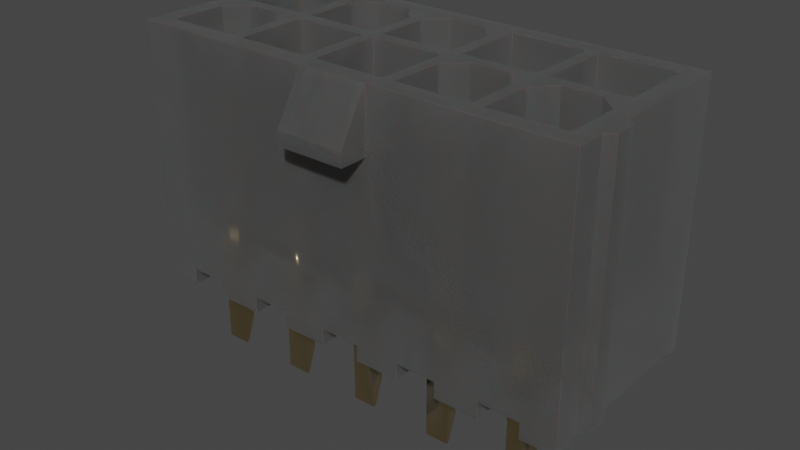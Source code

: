 # Source: MOLEX_39281103.blend  (saved by Blender 3.2.14; exported with 4.5.12 LTS)
import bpy
from mathutils import Matrix  # noqa: F401  (used for matrix-valued properties, if any)

bpy.ops.wm.read_factory_settings(use_empty=True)
scene = bpy.context.scene
scene.name = 'Scene'

# ---- collections
col_collection = bpy.data.collections.new('Collection'); scene.collection.children.link(col_collection)

# ---- materials (node trees are filled in below, after node groups)
mat_half_transparent_white = bpy.data.materials.new('half_transparent_white')
mat_half_transparent_white.preview_render_type = 'CUBE'
mat_metal_goldpins_1 = bpy.data.materials.new('metal_goldpins_1')
mat_metal_goldpins_1.alpha_threshold = 0.0
mat_metal_goldpins_1.preview_render_type = 'CUBE'
mat_metal_goldpins_1.diffuse_color = (0.5, 0.4018, 0.08046, 1.0)
mat_metal_goldpins_1.specular_color = (0.01, 0.05, 0.01)
mat_metal_goldpins_1.roughness = 0.5

# ---- node groups
ng_auto_smooth = bpy.data.node_groups.new('Auto Smooth', 'GeometryNodeTree')
_s = ng_auto_smooth.interface.new_socket(name='Geometry', in_out='OUTPUT', socket_type='NodeSocketGeometry')
_s = ng_auto_smooth.interface.new_socket(name='Geometry', in_out='INPUT', socket_type='NodeSocketGeometry')
_s = ng_auto_smooth.interface.new_socket(name='Angle', in_out='INPUT', socket_type='NodeSocketFloat')
_s.subtype = 'ANGLE'
_s.min_value = 0.0
_s.max_value = 3.142
ng_auto_smooth.is_modifier = True
_N = ng_auto_smooth.nodes; _L = ng_auto_smooth.links
n0 = _N.new('NodeGroupOutput'); n0.name = 'Group Output'; n0.location = (480, -100)
n1 = _N.new('NodeGroupInput'); n1.name = 'Group Input'; n1.location = (-420, -300)
n2 = _N.new('NodeGroupInput'); n2.name = 'Group Input.001'; n2.location = (-60, -100)
n3 = _N.new('GeometryNodeSetShadeSmooth'); n3.name = 'Set Shade Smooth'; n3.location = (120, -100)
n3.domain = 'EDGE'
n4 = _N.new('GeometryNodeSetShadeSmooth'); n4.name = 'Set Shade Smooth.001'; n4.location = (300, -100)
n5 = _N.new('GeometryNodeInputMeshEdgeAngle'); n5.name = 'Edge Angle'; n5.location = (-420, -220)
n6 = _N.new('GeometryNodeInputEdgeSmooth'); n6.name = 'Is Edge Smooth'; n6.location = (-60, -160)
n7 = _N.new('GeometryNodeInputShadeSmooth'); n7.name = 'Is Face Smooth'; n7.location = (-240, -340)
n8 = _N.new('FunctionNodeBooleanMath'); n8.name = 'Boolean Math'; n8.location = (-60, -220)
n9 = _N.new('FunctionNodeCompare'); n9.name = 'Compare'; n9.location = (-240, -180)
n9.operation = 'LESS_EQUAL'
_L.new(n5.outputs[0], n9.inputs[0])
_L.new(n4.outputs[0], n0.inputs[0])
_L.new(n1.outputs[1], n9.inputs[1])
_L.new(n9.outputs[0], n8.inputs[0])
_L.new(n7.outputs[0], n8.inputs[1])
_L.new(n2.outputs[0], n3.inputs[0])
_L.new(n6.outputs[0], n3.inputs[1])
_L.new(n3.outputs[0], n4.inputs[0])
_L.new(n8.outputs[0], n3.inputs[2])
n0.is_active_output = True

# ---- material node trees
mat_half_transparent_white.use_nodes = True; mat_half_transparent_white.node_tree.nodes.clear()
_N = mat_half_transparent_white.node_tree.nodes; _L = mat_half_transparent_white.node_tree.links
n0 = _N.new('ShaderNodeTexCoord'); n0.name = 'Texture Coordinate'; n0.location = (-1076, 171)
n1 = _N.new('ShaderNodeMapping'); n1.name = 'Mapping'; n1.location = (-836, 256)
n1.inputs[3].default_value = (3.0, 1.0, 1.0)
n2 = _N.new('ShaderNodeTexNoise'); n2.name = 'Noise Texture'; n2.location = (-487, 167)
n2.inputs[2].default_value = 88.0
n2.inputs[3].default_value = 10.8
n2.inputs[4].default_value = 0.9167
n2.inputs[8].default_value = 1.6
n3 = _N.new('ShaderNodeBump'); n3.name = 'Bump'; n3.location = (-202, -108)
n3.inputs[0].default_value = 0.05
n3.inputs[1].default_value = 1.0
n3.inputs[2].default_value = 1.0
n4 = _N.new('ShaderNodeValToRGB'); n4.name = 'ColorRamp'; n4.location = (-232, 307)
while len(n4.color_ramp.elements) > 1: n4.color_ramp.elements.remove(n4.color_ramp.elements[-1])
n4.color_ramp.elements[0].position = 0.0; n4.color_ramp.elements[0].color = (0.2596, 0.2596, 0.2596, 1.0)
_e = n4.color_ramp.elements.new(1.0); _e.color = (0.6303, 0.6303, 0.6303, 1.0)
n5 = _N.new('ShaderNodeOutputMaterial'); n5.name = 'Material Output'; n5.location = (892, 490)
n6 = _N.new('ShaderNodeBsdfPrincipled'); n6.name = 'Principled BSDF'; n6.location = (140, 263)
n6.distribution = 'GGX'
n6.subsurface_method = 'BURLEY'
n6.inputs[1].default_value = 0.02
n6.inputs[2].default_value = 0.9045
n6.inputs[3].default_value = 1.4
n6.inputs[8].default_value = 1.0
n6.inputs[10].default_value = 0.3682
n6.inputs[13].default_value = 0.6591
n6.inputs[18].default_value = 0.7409
n6.inputs[20].default_value = 0.6709
n6.inputs[24].default_value = 0.1191
n6.inputs[27].default_value = (0.0, 0.0, 0.0, 1.0)
n6.inputs[28].default_value = 1.0
n7 = _N.new('ShaderNodeBsdfTransparent'); n7.name = 'Transparent BSDF'; n7.location = (182, 424)
n8 = _N.new('ShaderNodeMixShader'); n8.name = 'Mix Shader'; n8.location = (521, 442)
n9 = _N.new('ShaderNodeMix'); n9.name = 'Mix'; n9.location = (-30, 143)
n9.data_type = 'RGBA'
n9.inputs[0].default_value = 0.3682
n9.inputs[7].default_value = (0.2525, 0.2525, 0.2525, 1.0)
_L.new(n2.outputs[0], n4.inputs[0])
_L.new(n0.outputs[2], n1.inputs[0])
_L.new(n1.outputs[0], n2.inputs[0])
_L.new(n2.outputs[0], n3.inputs[3])
_L.new(n3.outputs[0], n6.inputs[5])
_L.new(n4.outputs[0], n7.inputs[0])
_L.new(n7.outputs[0], n8.inputs[1])
_L.new(n8.outputs[0], n5.inputs[0])
_L.new(n6.outputs[0], n8.inputs[2])
_L.new(n4.outputs[0], n9.inputs[6])
_L.new(n9.outputs[2], n6.inputs[0])
n5.is_active_output = True
mat_metal_goldpins_1.use_nodes = True; mat_metal_goldpins_1.node_tree.nodes.clear()
_N = mat_metal_goldpins_1.node_tree.nodes; _L = mat_metal_goldpins_1.node_tree.links
n0 = _N.new('ShaderNodeOutputMaterial'); n0.name = 'Material Output'; n0.location = (398, 300)
n1 = _N.new('ShaderNodeBsdfPrincipled'); n1.name = 'Principled BSDF'; n1.location = (108, 300)
n1.distribution = 'GGX'
n1.subsurface_method = 'BURLEY'
n1.inputs[1].default_value = 1.0
n1.inputs[2].default_value = 0.1841
n1.inputs[3].default_value = 1.45
n1.inputs[8].default_value = 1.0
n1.inputs[10].default_value = 0.02727
n1.inputs[13].default_value = 0.475
n1.inputs[20].default_value = 0.2891
n1.inputs[24].default_value = 0.03545
n1.inputs[27].default_value = (0.0, 0.0, 0.0, 1.0)
n1.inputs[28].default_value = 1.0
n2 = _N.new('ShaderNodeMapping'); n2.name = 'Mapping'; n2.location = (-783, 233)
n2.vector_type = 'VECTOR'
n2.inputs[3].default_value = (29.8, 40.0, 1.0)
n3 = _N.new('ShaderNodeTexCoord'); n3.name = 'Texture Coordinate'; n3.location = (-1071, 295)
n4 = _N.new('ShaderNodeTexNoise'); n4.name = 'Noise Texture'; n4.location = (-553, 188)
n4.inputs[3].default_value = 13.2
n4.inputs[4].default_value = 0.8833
n4.inputs[8].default_value = 4.0
n5 = _N.new('ShaderNodeValToRGB'); n5.name = 'ColorRamp'; n5.location = (-286, 264)
while len(n5.color_ramp.elements) > 1: n5.color_ramp.elements.remove(n5.color_ramp.elements[-1])
n5.color_ramp.elements[0].position = 0.3295; n5.color_ramp.elements[0].color = (0.9756, 0.7616, 0.4151, 1.0)
_e = n5.color_ramp.elements.new(0.8); _e.color = (0.2997, 0.2211, 0.05513, 1.0)
n6 = _N.new('ShaderNodeMix'); n6.name = 'Mix'; n6.location = (-62, 180)
n6.data_type = 'RGBA'
n6.inputs[0].default_value = 0.02727
n6.inputs[7].default_value = (0.5518, 0.2626, 0.03915, 1.0)
_L.new(n1.outputs[0], n0.inputs[0])
_L.new(n2.outputs[0], n4.inputs[0])
_L.new(n3.outputs[0], n2.inputs[0])
_L.new(n4.outputs[0], n5.inputs[0])
_L.new(n5.outputs[0], n6.inputs[6])
_L.new(n6.outputs[2], n1.inputs[0])
n0.is_active_output = True

# ---- world
world_world = bpy.data.worlds.new('World'); scene.world = world_world
world_world.use_nodes = True; world_world.node_tree.nodes.clear()
_N = world_world.node_tree.nodes; _L = world_world.node_tree.links
n0 = _N.new('ShaderNodeOutputWorld'); n0.name = 'World Output'; n0.location = (300, 300)
n1 = _N.new('ShaderNodeBackground'); n1.name = 'Background'; n1.location = (10, 300)
n1.inputs[0].default_value = (0.05088, 0.05088, 0.05088, 1.0)
_L.new(n1.outputs[0], n0.inputs[0])
n0.is_active_output = True
world_world.color = (0.05088, 0.05088, 0.05088)
world_world.use_sun_shadow = False
world_world.sun_shadow_jitter_overblur = 0.0

# ---- meshes
me_shape_9_indexedfaceset_002 = bpy.data.meshes.new('SHAPE_9_IndexedFaceSet.002')
me_shape_9_indexedfaceset_002.from_pydata([(-2.795, 0.07874, -2.48), (-7.677, 5.039, -1.61), (-7.677, 5.039, 0.9055), (-7.677, -4.302e-08, 0.9055), (-7.677, -4.302e-08, 0.5118), (-7.677, 0.07874, -2.319), (-7.677, -4.302e-08, -2.48), (-7.677, -4.302e-08, -2.874), (-7.677, 0.07874, -1.61), (-7.835, 5.039, -1.768), (0.5118, 0.07874, -0.7874), (0.6693, 0.07874, -0.7874), (1.063, 0.07874, -2.48), (1.174, 0.07874, -0.07199), (1.199, 0.07874, -0.03937), (1.215, 0.07874, -0.001389), (1.215, 0.07874, 0.08013), (1.199, 0.07874, 0.1181), (1.174, 0.07874, 0.1507), (1.142, 0.07874, 0.1758), (1.104, 0.07874, 0.1915), (1.063, 0.07874, 0.1969), (0.5118, 0.07874, 0.5118), (-1.142, 0.07874, 0.5118), (-0.5118, 0.07874, -2.48), (-0.5118, 0.07874, -1.181), (-1.142, 0.07874, -1.181), (-3.819, 0.07874, -0.7874), (-4.449, 0.07874, 0.5118), (-4.449, 0.07874, -1.181), (-6.102, 0.07874, -0.7874), (-7.835, 0.07874, -1.768), (-7.835, 0.07874, -2.161), (-7.677, 0.07874, -2.48), (-7.126, 0.07874, -0.7874), (-5.472, 0.07874, -0.7874), (-4.449, 0.315, -0.7874), (-4.449, 0.07874, -0.7874), (-2.795, 0.07874, -0.7874), (0.6693, -4.302e-08, -0.7874), (-7.126, 0.07874, 0.5118), (-7.126, 0.315, -0.7874), (1.063, 0.07874, 0.5118), (0.5118, 0.315, 0.5118), (0.3937, 0.315, 0.5118), (0.3937, -4.302e-08, 0.5118), (1.063, -4.302e-08, 0.5118), (-0.3937, -4.302e-08, 0.5118), (-0.5118, 0.315, 0.5118), (-2.165, 0.07874, 0.5118), (-4.449, 0.315, 0.5118), (-4.567, 0.315, 0.5118), (-3.819, 0.315, 0.5118), (-5.472, 0.07874, 0.5118), (-5.354, -4.302e-08, 0.5118), (-7.677, 0.07874, 0.5118), (-0.5118, 0.315, -1.181), (-0.3937, 0.315, -2.48), (-0.3937, 0.315, -2.874), (0.2244, 0.315, -2.264), (-0.2244, 0.315, -2.028), (-0.3937, 0.315, 0.9055), (-0.3937, 0.315, 0.5118), (0.5118, 0.315, -0.7874), (0.3937, 0.315, 0.9055), (-0.2244, 0.315, -0.09843), (-0.2244, 0.315, 0.1378), (0.2244, 0.315, 0.1378), (-7.008, -4.302e-08, -2.874), (1.063, -4.302e-08, -2.874), (0.3937, 0.315, -2.874), (-1.26, -4.302e-08, -2.874), (-1.26, 0.315, -2.874), (-2.047, -4.302e-08, -2.874), (-2.913, -4.302e-08, -2.874), (-3.701, -4.302e-08, -2.874), (-5.354, 0.315, -2.874), (-6.22, 0.315, -2.874), (-6.39, 0.315, -2.264), (-7.126, 0.315, 0.5118), (-6.102, 0.315, 0.5118), (-6.22, 0.315, 0.5118), (-6.22, 0.315, 0.9055), (-7.008, 0.315, -2.874), (0.3937, -4.302e-08, -2.874), (-0.3937, -4.302e-08, 0.9055), (-2.913, -4.302e-08, 0.5118), (-2.047, -4.302e-08, 0.5118), (-2.913, -4.302e-08, 0.9055), (-2.913, -4.302e-08, -2.48), (-4.567, -4.302e-08, 0.5118), (-3.701, -4.302e-08, 0.5118), (-5.354, -4.302e-08, 0.9055), (-7.008, -4.302e-08, 0.5118), (-7.008, -4.302e-08, -2.48), (-6.22, -4.302e-08, -2.874), (-6.22, -4.302e-08, -2.48), (0.6693, 0.07874, -1.181), (-5.472, 0.07874, -1.181), (-6.102, 0.07874, -1.181), (-7.126, 0.07874, -1.181), (0.6693, -4.302e-08, -1.181), (0.5118, 0.315, -1.181), (-2.165, 0.07874, -1.181), (-2.795, 0.07874, -1.181), (-5.472, 0.315, -1.181), (-6.102, 0.07874, -2.48), (-6.102, 0.315, -1.181), (0.3937, -4.302e-08, -2.48), (1.063, -4.302e-08, -2.48), (-1.26, -4.302e-08, -2.48), (-2.913, 0.315, -2.48), (-2.165, 0.07874, -2.48), (-2.165, 0.315, -2.48), (-2.047, -4.302e-08, -2.48), (-4.449, 0.315, -2.48), (-4.449, 0.07874, -2.48), (-3.819, 0.07874, -2.48), (-7.126, 0.07874, -2.48), (-7.008, 0.315, -2.48), (-6.102, 0.315, -2.48), (-5.472, 0.07874, -2.48), (-5.472, 0.315, -2.48), (0.3937, 0.315, -2.48), (0.5118, 0.07874, -2.48), (0.5118, 0.07874, -1.181), (0.5118, 0.315, -2.48), (1.063, 5.039, 0.1969), (1.063, -4.302e-08, 0.9055), (1.142, 5.039, -0.09701), (1.174, 5.039, -0.07199), (1.199, 5.039, -0.03937), (1.22, 5.039, 0.03937), (1.215, 5.039, 0.08013), (1.199, 5.039, 0.1181), (1.174, 5.039, 0.1507), (1.142, 5.039, 0.1758), (1.104, 5.039, 0.1915), (1.063, 0.07874, -0.1181), (1.104, 0.07874, -0.1127), (1.142, 0.07874, -0.09701), (1.22, 0.07874, 0.03937), (-7.677, 5.039, -2.874), (-3.976, 5.039, -2.874), (-7.677, 5.039, -2.319), (-7.835, 5.039, -2.161), (1.063, 5.039, -0.1181), (1.104, 5.039, -0.1127), (1.215, 5.039, -0.001389), (1.063, 5.039, -2.874), (0.3543, 5.039, -1.102), (-0.3543, 5.039, -1.102), (-0.7087, 5.039, -2.52), (-2.598, 5.039, -2.52), (-2.598, 5.039, -1.102), (-4.016, 5.039, -0.8661), (-2.598, 5.039, 0.1969), (-4.016, 5.039, 0.1969), (-0.9449, 5.039, 0.1969), (-4.252, 5.039, 0.5512), (-4.252, 5.039, -0.8661), (-4.252, 5.039, -1.457), (-5.315, 5.039, -1.102), (-6.26, 5.039, -1.102), (-6.969, 5.039, -1.102), (-7.323, 5.039, -2.52), (-2.638, 5.039, -2.874), (-3.976, 3.839, -2.874), (-2.638, 3.839, -3.425), (-2.638, 3.839, -2.874), (-3.976, 4.114, -3.425), (-2.638, 4.114, -3.425), (-3.976, 3.839, -3.425), (-6.22, -4.302e-08, 0.9055), (-4.567, -4.302e-08, 0.9055), (-3.701, -4.302e-08, 0.9055), (-2.047, -4.302e-08, 0.9055), (-1.26, 0.315, 0.9055), (0.3937, -4.302e-08, 0.9055), (1.063, 5.039, 0.9055), (-7.008, 0.315, 0.9055), (-7.008, -4.302e-08, 0.9055), (-7.008, 0.315, 0.5118), (-1.26, -4.302e-08, 0.9055), (-1.26, -4.302e-08, 0.5118), (-1.26, 0.315, -2.48), (-2.047, 0.315, -2.48), (-2.047, 0.315, -2.874), (-1.878, 0.315, -2.264), (-1.142, 0.315, 0.5118), (-1.26, 0.315, 0.5118), (-1.429, 0.315, -0.09843), (-1.878, 0.315, 0.1378), (-2.165, 0.315, -1.181), (-1.142, 0.07874, -2.48), (-1.142, 0.315, -2.48), (-1.142, 0.315, -1.181), (-1.142, 0.07874, -0.7874), (-1.142, 0.315, -0.7874), (-2.165, 0.07874, -0.7874), (-2.165, 0.315, 0.5118), (-2.165, 0.315, -0.7874), (-2.047, 0.315, 0.9055), (-2.047, 0.315, 0.5118), (-1.429, 1.457, -2.264), (-1.429, 3.622, -1.657), (-1.429, 3.622, -2.106), (-1.429, -0.878, -0.09843), (-1.429, -1.378, 0.07874), (-1.429, -1.378, 0.1378), (-2.008, 1.457, 0.5512), (-2.362, 1.457, -2.52), (-1.429, 1.457, -1.657), (-3.531, 1.457, -2.264), (-4.016, 1.457, 0.1969), (-4.016, 1.457, -0.8661), (-3.531, 1.457, 0.1378), (-3.531, 1.457, -0.4685), (-0.9449, 5.039, -0.8661), (-0.9449, 1.457, 0.1969), (-1.299, 1.457, 0.5512), (-2.008, 5.039, 0.5512), (-1.299, 5.039, 0.5512), (-2.362, 5.039, 0.1969), (-2.362, 1.457, 0.1969), (-2.362, 5.039, -0.8661), (-0.9449, 1.457, -0.8661), (-2.362, 1.457, -0.8661), (-0.9449, 5.039, -1.102), (-0.9449, 1.457, -1.102), (-2.362, 1.457, -1.102), (-2.362, 5.039, -1.102), (-0.9449, 5.039, -2.52), (-2.362, 5.039, -2.52), (-0.9449, 1.457, -2.52), (-4.016, 5.039, -1.102), (-4.016, 5.039, -2.52), (-2.598, 1.457, -2.52), (-4.016, 1.457, -2.52), (-4.016, 1.457, -1.102), (-2.598, 1.457, -1.102), (-2.598, 5.039, -0.8661), (-2.598, 1.457, 0.1969), (-2.598, 1.457, -0.8661), (-2.953, 5.039, 0.5512), (-3.661, 5.039, 0.5512), (-3.661, 1.457, 0.5512), (-2.953, 1.457, 0.5512), (-1.429, 1.693, -2.106), (-1.878, 1.693, -2.106), (-1.878, 3.622, -1.657), (-1.878, 1.457, -1.657), (-1.878, 3.622, -2.106), (-1.878, 1.457, -2.264), (-1.878, 1.693, -0.01968), (-1.878, 3.622, -0.01968), (-1.878, 1.457, -0.4685), (-1.878, -0.878, -2.028), (-1.878, -0.878, -0.09843), (-1.878, -1.378, 0.1378), (-1.429, 1.457, -0.4685), (-1.429, 3.622, -0.4685), (-1.878, 3.622, -0.4685), (-1.429, 3.622, -0.01968), (-1.429, 1.693, -0.01968), (-1.429, 1.457, 0.1378), (-1.878, 1.457, 0.1378), (-1.878, 0.315, -2.028), (-1.429, -0.878, -2.028), (-1.429, 0.315, -2.028), (-1.878, -1.378, -2.205), (-1.429, -1.378, -2.205), (-1.878, -1.378, -2.264), (-1.429, 0.315, -2.264), (-1.429, -1.378, -2.264), (-1.429, 0.315, 0.1378), (-1.878, -1.378, 0.07874), (-1.878, 0.315, -0.09843), (-3.083, 1.457, -1.657), (-3.083, 1.457, -2.264), (-3.083, 3.622, -2.106), (-3.083, 1.693, -2.106), (-3.083, 1.457, 0.1378), (-3.083, 1.457, -0.4685), (-3.083, 1.693, -0.01968), (-3.083, 3.622, -0.01968), (-3.083, 3.622, -0.4685), (-3.083, 0.315, -2.028), (-3.083, -1.378, -2.264), (-3.083, -1.378, -2.205), (-3.083, -0.878, -2.028), (-3.083, 0.315, -0.09843), (-3.083, 3.622, -1.657), (-3.531, 1.457, -1.657), (-3.531, 3.622, -2.106), (-3.531, 3.622, -0.01968), (-3.531, -1.378, -2.205), (-3.531, 0.315, -0.09843), (-3.531, -0.878, -0.09843), (-3.531, -1.378, 0.07874), (-3.531, -1.378, 0.1378), (-3.531, 0.315, 0.1378), (-3.531, 1.693, -2.106), (-3.531, 3.622, -1.657), (-3.531, 3.622, -0.4685), (-3.531, 1.693, -0.01968), (-2.913, 0.315, -2.874), (-2.795, 0.315, -2.48), (-2.795, 0.315, -1.181), (-3.819, 0.315, -1.181), (-3.701, 0.315, -2.48), (-3.531, 0.315, -2.264), (-3.701, 0.315, 0.9055), (-3.701, 0.315, 0.5118), (-3.819, 0.315, -0.7874), (-2.795, 0.315, 0.5118), (-2.913, 0.315, 0.5118), (-2.913, 0.315, 0.9055), (-3.083, 0.315, 0.1378), (-3.701, -4.302e-08, -2.48), (-3.701, 0.315, -2.874), (-3.819, 0.07874, -1.181), (-3.819, 0.315, -2.48), (-2.795, 0.07874, 0.5118), (-2.795, 0.315, -0.7874), (-3.819, 0.07874, 0.5118), (-3.531, 0.315, -2.028), (-3.531, -0.878, -2.028), (-3.083, 0.315, -2.264), (-3.531, -1.378, -2.264), (-3.083, -1.378, 0.1378), (-3.083, -1.378, 0.07874), (-3.083, -0.878, -0.09843), (-5.354, 0.315, -2.48), (-5.354, 0.315, 0.9055), (-5.472, 0.315, 0.5118), (-5.472, 0.315, -0.7874), (-4.567, 0.315, 0.9055), (-5.185, 0.315, -0.09843), (-5.185, 0.315, 0.1378), (-4.736, 0.315, 0.1378), (-5.354, -4.302e-08, -2.874), (-5.354, -4.302e-08, -2.48), (-4.449, 0.315, -1.181), (-4.567, -4.302e-08, -2.874), (-4.567, -4.302e-08, -2.48), (-4.567, 0.315, -2.874), (-4.567, 0.315, -2.48), (-5.354, 0.315, 0.5118), (-4.736, 1.457, -2.264), (-4.736, 1.457, 0.1378), (-4.736, 3.622, -0.01968), (-4.736, 3.622, -0.4685), (-4.736, 0.315, -2.028), (-4.736, 0.315, -0.09843), (-4.736, -1.378, 0.07874), (-4.736, -1.378, 0.1378), (-5.669, 1.457, -0.8661), (-4.252, 1.457, 0.5512), (-5.185, 1.457, -0.4685), (-4.736, 1.457, -0.4685), (-4.252, 1.457, -2.52), (-5.315, 1.457, -1.102), (-4.606, 1.457, -1.102), (-4.252, 1.457, -1.457), (-4.736, 1.457, -1.657), (-5.185, 1.457, -1.657), (-7.323, 1.457, -1.457), (-7.323, 1.457, 0.5512), (-5.906, 1.457, -0.8661), (-5.669, 5.039, -0.8661), (-5.669, 5.039, 0.5512), (-5.669, 1.457, 0.5512), (-4.252, 1.457, -0.8661), (-4.606, 5.039, -1.102), (-5.669, 5.039, -1.457), (-5.669, 1.457, -1.457), (-5.669, 5.039, -2.52), (-4.252, 5.039, -2.52), (-5.669, 1.457, -2.52), (-5.906, 1.457, -2.52), (-5.906, 5.039, -1.457), (-5.906, 5.039, -2.52), (-6.26, 1.457, -1.102), (-5.906, 1.457, -1.457), (-7.323, 5.039, -1.457), (-6.969, 1.457, -1.102), (-7.323, 1.457, -2.52), (-7.323, 5.039, -0.8661), (-5.906, 5.039, 0.5512), (-5.906, 5.039, -0.8661), (-5.906, 1.457, 0.5512), (-7.323, 5.039, 0.5512), (-7.323, 1.457, -0.8661), (-4.736, 1.693, -2.106), (-4.736, 3.622, -2.106), (-5.185, 3.622, -2.106), (-4.736, 3.622, -1.657), (-5.185, 3.622, -1.657), (-5.185, 1.693, -2.106), (-5.185, 1.457, -2.264), (-5.185, 1.457, 0.1378), (-5.185, -1.378, -2.264), (-5.185, -1.378, -2.205), (-5.185, -0.878, -2.028), (-5.185, 0.315, -2.028), (-5.185, 3.622, -0.4685), (-5.185, 3.622, -0.01968), (-4.736, 1.693, -0.01968), (-5.185, 1.693, -0.01968), (-4.736, -0.878, -2.028), (-4.736, -1.378, -2.205), (-4.736, -1.378, -2.264), (-4.736, 0.315, -2.264), (-5.185, 0.315, -2.264), (-5.185, -1.378, 0.1378), (-5.185, -1.378, 0.07874), (-4.736, -0.878, -0.09843), (-5.185, -0.878, -0.09843), (-6.39, 3.622, -1.657), (-6.39, 1.457, 0.1378), (-6.39, 0.315, -2.028), (-6.39, -1.378, -2.264), (-6.39, 0.315, -0.09843), (-6.39, 0.315, 0.1378), (-6.39, 1.457, -1.657), (-6.839, 1.457, -1.657), (-6.839, 3.622, -1.657), (-6.839, 1.457, 0.1378), (-6.839, 1.457, -0.4685), (-6.839, 0.315, -2.264), (-6.839, -1.378, -2.205), (-6.839, -0.878, -2.028), (-6.839, 0.315, -2.028), (-6.839, 0.315, -0.09843), (-6.839, -0.878, -0.09843), (-6.839, -1.378, 0.1378), (-6.839, 0.315, 0.1378), (-6.839, 1.693, -2.106), (-6.839, 1.457, -2.264), (-6.39, 1.457, -2.264), (-6.39, 1.693, -2.106), (-6.39, 3.622, -2.106), (-6.839, 3.622, -2.106), (-6.839, 3.622, -0.4685), (-6.39, 1.457, -0.4685), (-6.39, 3.622, -0.4685), (-6.839, 3.622, -0.01968), (-6.39, 3.622, -0.01968), (-6.839, 1.693, -0.01968), (-6.39, 1.693, -0.01968), (-6.39, -0.878, -2.028), (-6.39, -1.378, -2.205), (-6.839, -1.378, -2.264), (-6.39, -1.378, 0.1378), (-6.39, -1.378, 0.07874), (-6.839, -1.378, 0.07874), (-6.39, -0.878, -0.09843), (-6.22, -4.302e-08, 0.5118), (-0.7087, 5.039, 0.5512), (0.7087, 5.039, 0.5512), (-0.7087, 1.457, 0.5512), (-0.7087, 1.457, -0.8661), (0.7087, 5.039, -0.8661), (-0.7087, 5.039, -0.8661), (0.7087, 1.457, -0.8661), (0.7087, 1.457, 0.5512), (-0.2244, 1.457, 0.1378), (0.2244, 1.457, -0.4685), (-0.7087, 1.457, -1.457), (0.2244, 1.457, -2.264), (0.7087, 1.457, -2.52), (0.7087, 5.039, -1.457), (0.7087, 1.457, -1.457), (0.3543, 1.457, -1.102), (-0.7087, 5.039, -1.457), (-0.3543, 1.457, -1.102), (0.7087, 5.039, -2.52), (-0.7087, 1.457, -2.52), (0.2244, 0.315, -0.09843), (0.2244, -1.378, 0.1378), (0.2244, 0.315, -2.028), (0.2244, -1.378, -2.264), (0.2244, 1.457, -1.657), (0.2244, 3.622, -1.657), (-0.2244, 3.622, -1.657), (-0.2244, 1.457, -1.657), (-0.2244, 3.622, -2.106), (-0.2244, 3.622, -0.4685), (-0.2244, -0.878, -0.09843), (-0.2244, 1.457, -2.264), (0.2244, 1.693, -2.106), (-0.2244, 1.693, -2.106), (0.2244, 3.622, -2.106), (-0.2244, 1.457, -0.4685), (0.2244, 3.622, -0.4685), (-0.2244, 3.622, -0.01968), (0.2244, 3.622, -0.01968), (-0.2244, 1.693, -0.01968), (0.2244, 1.693, -0.01968), (0.2244, 1.457, 0.1378), (0.2244, -0.878, -0.09843), (0.2244, -1.378, 0.07874), (-0.2244, -1.378, 0.07874), (-0.2244, -1.378, 0.1378), (0.2244, -0.878, -2.028), (-0.2244, -0.878, -2.028), (-0.2244, -1.378, -2.205), (0.2244, -1.378, -2.205), (-0.2244, -1.378, -2.264), (-0.2244, 0.315, -2.264), (-0.5118, 0.315, -2.48), (-0.3937, -4.302e-08, -2.874), (-0.3937, -4.302e-08, -2.48), (-7.126, 0.315, -1.181), (-7.126, 0.315, -2.48), (-6.22, 0.315, -2.48), (-7.283, -4.302e-08, -1.181), (-7.283, -4.302e-08, -0.7874), (-7.283, 0.07874, -1.181), (-7.283, 0.07874, -0.7874), (-6.102, 0.07874, 0.5118), (-6.102, 0.315, -0.7874), (-0.5118, 0.07874, -0.7874), (-0.5118, 0.07874, 0.5118), (-0.5118, 0.315, -0.7874)], [], [(103, 112, 0), (103, 0, 104), (55, 3, 4), (2, 3, 55), (1, 55, 8), (1, 2, 55), (7, 33, 6), (144, 5, 33), (142, 144, 33), (142, 33, 7), (31, 1, 8), (31, 9, 1), (32, 145, 9), (32, 9, 31), (97, 124, 125), (97, 12, 124), (138, 11, 10), (22, 138, 10), (13, 140, 139), (141, 14, 13), (141, 15, 14), (21, 138, 22), (20, 138, 21), (19, 139, 138), (19, 13, 139), (19, 138, 20), (17, 16, 141), (18, 141, 13), (18, 17, 141), (18, 13, 19), (42, 21, 22), (12, 11, 138), (12, 97, 11), (524, 523, 197), (524, 197, 23), (25, 24, 194), (25, 194, 26), (49, 199, 38), (49, 38, 323), (325, 27, 37), (325, 37, 28), (321, 117, 116), (321, 116, 29), (53, 35, 30), (53, 30, 521), (118, 33, 5), (8, 32, 31), (8, 5, 32), (8, 118, 5), (100, 118, 8), (100, 8, 519), (520, 519, 8), (55, 520, 8), (40, 34, 520), (40, 520, 55), (98, 121, 106), (98, 106, 99), (22, 10, 63), (22, 63, 43), (34, 518, 520), (30, 34, 41), (30, 41, 522), (30, 518, 34), (37, 35, 336), (37, 336, 36), (38, 27, 314), (38, 314, 324), (197, 199, 201), (197, 201, 198), (10, 523, 525), (10, 525, 63), (39, 10, 11), (39, 523, 10), (39, 518, 30), (39, 30, 35), (39, 35, 37), (39, 37, 27), (39, 27, 38), (39, 38, 199), (39, 199, 197), (39, 197, 523), (34, 40, 79), (34, 79, 41), (22, 43, 44), (22, 46, 42), (45, 22, 44), (45, 46, 22), (524, 47, 62), (524, 62, 48), (23, 189, 190), (184, 23, 190), (184, 47, 524), (184, 524, 23), (49, 87, 203), (49, 203, 200), (323, 315, 316), (86, 323, 316), (86, 87, 49), (86, 49, 323), (325, 91, 313), (325, 313, 52), (28, 50, 51), (90, 28, 51), (90, 91, 325), (90, 325, 28), (53, 54, 348), (53, 348, 335), (521, 80, 81), (458, 521, 81), (458, 54, 53), (458, 53, 521), (40, 93, 182), (40, 182, 79), (4, 40, 55), (4, 93, 40), (510, 57, 511), (60, 510, 511), (123, 58, 57), (123, 70, 58), (59, 57, 510), (59, 123, 57), (126, 123, 59), (481, 126, 59), (56, 60, 511), (102, 481, 60), (102, 60, 56), (102, 126, 481), (63, 525, 65), (48, 66, 65), (48, 65, 525), (62, 66, 48), (479, 63, 65), (44, 67, 66), (44, 66, 62), (43, 479, 67), (43, 63, 479), (43, 67, 44), (64, 62, 61), (64, 44, 62), (83, 7, 68), (76, 95, 341), (76, 77, 95), (320, 344, 75), (320, 346, 344), (142, 83, 77), (142, 7, 83), (187, 74, 73), (187, 306, 74), (167, 76, 346), (167, 77, 76), (167, 346, 320), (167, 142, 77), (58, 71, 512), (58, 72, 71), (69, 70, 84), (143, 142, 167), (169, 187, 72), (169, 320, 306), (169, 167, 320), (169, 306, 187), (169, 72, 58), (149, 166, 169), (149, 58, 70), (149, 169, 58), (149, 70, 69), (430, 119, 515), (433, 430, 515), (516, 83, 119), (516, 77, 83), (78, 119, 430), (78, 516, 119), (120, 516, 78), (421, 120, 78), (514, 433, 515), (107, 421, 433), (107, 433, 514), (107, 120, 421), (79, 437, 434), (79, 434, 41), (182, 437, 79), (423, 522, 41), (423, 41, 434), (81, 424, 437), (81, 437, 182), (80, 423, 424), (80, 522, 423), (80, 424, 81), (82, 182, 180), (82, 81, 182), (68, 94, 119), (68, 119, 83), (101, 517, 518), (101, 518, 39), (46, 45, 178), (46, 178, 128), (69, 108, 109), (69, 84, 108), (47, 183, 85), (47, 184, 183), (512, 110, 513), (512, 71, 110), (87, 88, 176), (87, 86, 88), (73, 89, 114), (73, 74, 89), (91, 174, 175), (91, 90, 174), (75, 345, 319), (75, 344, 345), (54, 173, 92), (54, 458, 173), (93, 3, 181), (93, 4, 3), (68, 6, 94), (68, 7, 6), (341, 96, 342), (341, 95, 96), (101, 39, 11), (101, 11, 97), (125, 101, 97), (25, 125, 102), (25, 102, 56), (25, 101, 125), (103, 26, 196), (103, 196, 193), (309, 104, 308), (321, 104, 309), (98, 29, 343), (98, 343, 105), (100, 99, 107), (100, 107, 514), (517, 100, 519), (517, 99, 100), (517, 101, 25), (517, 25, 26), (517, 26, 103), (517, 103, 104), (517, 104, 321), (517, 321, 29), (517, 29, 98), (517, 98, 99), (99, 106, 120), (99, 120, 107), (124, 108, 123), (124, 123, 126), (109, 124, 12), (109, 108, 124), (194, 110, 185), (194, 185, 195), (24, 511, 57), (513, 24, 57), (513, 110, 194), (513, 194, 24), (0, 89, 111), (0, 111, 307), (112, 113, 186), (114, 112, 186), (114, 89, 0), (114, 0, 112), (116, 345, 347), (116, 347, 115), (117, 322, 310), (319, 117, 310), (319, 345, 116), (319, 116, 117), (118, 515, 119), (118, 6, 33), (94, 118, 119), (94, 6, 118), (106, 96, 516), (106, 516, 120), (121, 122, 333), (342, 121, 333), (342, 96, 106), (342, 106, 121), (108, 84, 70), (108, 70, 123), (125, 124, 126), (125, 126, 102), (69, 109, 12), (146, 12, 138), (149, 12, 146), (149, 69, 12), (42, 46, 128), (179, 42, 128), (127, 21, 42), (127, 42, 179), (139, 147, 146), (139, 146, 138), (140, 129, 147), (140, 130, 129), (140, 147, 139), (13, 130, 140), (14, 131, 130), (14, 130, 13), (15, 148, 131), (15, 132, 148), (15, 131, 14), (141, 132, 15), (16, 133, 132), (16, 132, 141), (17, 134, 133), (17, 135, 134), (17, 133, 16), (18, 135, 17), (19, 136, 135), (19, 137, 136), (19, 135, 18), (20, 137, 19), (21, 127, 137), (21, 137, 20), (165, 144, 142), (1, 145, 144), (1, 9, 145), (385, 144, 165), (385, 1, 144), (382, 165, 142), (388, 1, 385), (164, 388, 385), (381, 382, 377), (375, 381, 377), (143, 382, 142), (143, 377, 382), (378, 377, 143), (390, 388, 164), (390, 381, 375), (390, 163, 381), (390, 164, 163), (2, 388, 392), (236, 378, 143), (370, 390, 375), (162, 370, 375), (161, 378, 236), (389, 390, 370), (389, 2, 392), (153, 236, 143), (153, 143, 166), (235, 161, 236), (160, 370, 162), (160, 374, 161), (160, 162, 374), (160, 161, 235), (371, 389, 370), (371, 2, 389), (155, 160, 235), (233, 153, 166), (157, 160, 155), (159, 160, 157), (232, 233, 166), (241, 155, 235), (241, 235, 154), (231, 154, 153), (231, 153, 233), (231, 241, 154), (152, 232, 166), (225, 241, 231), (245, 159, 157), (223, 156, 241), (223, 244, 156), (223, 241, 225), (475, 232, 152), (228, 225, 231), (228, 232, 475), (149, 477, 152), (149, 152, 166), (218, 225, 228), (464, 218, 228), (151, 228, 475), (151, 464, 228), (221, 244, 223), (472, 477, 149), (158, 218, 464), (463, 150, 472), (463, 151, 150), (463, 464, 151), (459, 222, 158), (459, 158, 464), (148, 147, 129), (148, 129, 130), (148, 130, 131), (460, 463, 146), (127, 460, 146), (137, 146, 147), (137, 127, 146), (135, 147, 148), (135, 137, 147), (135, 148, 132), (135, 132, 133), (135, 133, 134), (135, 136, 137), (179, 460, 127), (179, 459, 460), (179, 222, 459), (1, 388, 2), (2, 222, 179), (2, 221, 222), (2, 244, 221), (2, 245, 244), (2, 159, 245), (2, 371, 159), (146, 472, 149), (146, 463, 472), (166, 170, 171), (166, 143, 170), (167, 172, 170), (143, 167, 170), (168, 172, 167), (168, 167, 169), (169, 171, 168), (166, 171, 169), (171, 172, 168), (171, 170, 172), (180, 3, 2), (181, 3, 180), (82, 180, 2), (334, 173, 82), (334, 82, 2), (92, 173, 334), (337, 334, 2), (312, 174, 337), (312, 337, 2), (175, 174, 312), (317, 2, 179), (317, 312, 2), (202, 88, 317), (202, 317, 179), (176, 88, 202), (177, 202, 179), (61, 183, 177), (61, 177, 179), (85, 183, 61), (64, 61, 179), (128, 178, 64), (128, 64, 179), (93, 181, 180), (93, 180, 182), (178, 45, 44), (178, 44, 64), (47, 85, 61), (47, 61, 62), (183, 184, 190), (183, 190, 177), (188, 186, 113), (267, 188, 113), (185, 187, 186), (185, 72, 187), (273, 186, 188), (273, 185, 186), (195, 185, 273), (269, 195, 273), (193, 267, 113), (196, 269, 267), (196, 267, 193), (196, 195, 269), (200, 192, 277), (200, 277, 201), (203, 192, 200), (191, 198, 201), (191, 201, 277), (275, 192, 203), (190, 275, 203), (189, 191, 275), (189, 198, 191), (189, 275, 190), (177, 203, 202), (177, 190, 203), (73, 114, 186), (73, 186, 187), (112, 103, 193), (112, 193, 113), (26, 194, 195), (26, 195, 196), (110, 71, 72), (110, 72, 185), (23, 197, 198), (23, 198, 189), (199, 49, 200), (199, 200, 201), (87, 176, 202), (87, 202, 203), (248, 205, 206), (212, 248, 204), (212, 205, 248), (264, 263, 261), (264, 261, 260), (265, 264, 260), (268, 269, 273), (274, 268, 273), (271, 268, 274), (207, 275, 191), (209, 207, 208), (209, 275, 207), (219, 260, 226), (256, 226, 260), (227, 226, 256), (265, 260, 219), (220, 265, 219), (266, 265, 220), (224, 256, 266), (224, 227, 256), (210, 224, 266), (210, 266, 220), (212, 204, 234), (211, 204, 253), (211, 234, 204), (229, 212, 234), (251, 211, 253), (230, 251, 212), (230, 211, 251), (230, 212, 229), (278, 279, 237), (238, 279, 213), (238, 237, 279), (240, 278, 237), (293, 238, 213), (239, 293, 278), (239, 238, 293), (239, 278, 240), (242, 283, 243), (217, 243, 283), (215, 243, 217), (282, 283, 242), (247, 282, 242), (214, 217, 216), (214, 215, 217), (246, 216, 282), (246, 214, 216), (246, 282, 247), (218, 158, 219), (218, 219, 226), (158, 222, 220), (158, 220, 219), (222, 221, 210), (222, 210, 220), (221, 223, 224), (221, 224, 210), (223, 225, 227), (223, 227, 224), (225, 218, 226), (225, 226, 227), (232, 228, 229), (232, 229, 234), (228, 231, 230), (228, 230, 229), (231, 233, 211), (231, 211, 230), (233, 232, 234), (233, 234, 211), (235, 236, 238), (235, 238, 239), (236, 153, 237), (236, 237, 238), (153, 154, 240), (153, 240, 237), (154, 235, 239), (154, 239, 240), (157, 155, 215), (157, 215, 214), (155, 241, 243), (155, 243, 215), (241, 156, 242), (241, 242, 243), (156, 244, 247), (156, 247, 242), (244, 245, 246), (244, 246, 247), (245, 157, 214), (245, 214, 246), (253, 248, 249), (253, 204, 248), (249, 206, 252), (249, 248, 206), (252, 205, 250), (252, 206, 205), (250, 205, 212), (250, 212, 251), (249, 252, 250), (251, 253, 249), (251, 249, 250), (254, 262, 255), (254, 256, 262), (266, 256, 254), (257, 188, 267), (272, 188, 257), (270, 272, 257), (258, 277, 192), (259, 276, 258), (259, 258, 192), (256, 261, 262), (256, 260, 261), (262, 263, 255), (262, 261, 263), (255, 264, 254), (255, 263, 264), (254, 264, 265), (254, 265, 266), (267, 268, 257), (267, 269, 268), (257, 271, 270), (257, 268, 271), (270, 274, 272), (270, 271, 274), (272, 274, 273), (272, 273, 188), (192, 209, 259), (192, 275, 209), (259, 208, 276), (259, 209, 208), (276, 207, 258), (276, 208, 207), (207, 191, 277), (258, 207, 277), (281, 292, 280), (278, 281, 279), (278, 292, 281), (284, 285, 286), (284, 286, 283), (282, 284, 283), (290, 287, 328), (288, 290, 328), (289, 290, 288), (332, 318, 291), (330, 332, 331), (330, 318, 332), (303, 292, 278), (303, 278, 293), (302, 294, 303), (293, 213, 302), (293, 302, 303), (305, 304, 295), (305, 217, 304), (216, 217, 305), (327, 311, 326), (329, 311, 327), (296, 329, 327), (298, 297, 301), (300, 299, 298), (300, 298, 301), (213, 281, 302), (213, 279, 281), (302, 280, 294), (302, 281, 280), (294, 292, 303), (294, 280, 292), (217, 286, 304), (217, 283, 286), (304, 285, 295), (304, 286, 285), (295, 284, 305), (295, 285, 284), (305, 284, 282), (305, 282, 216), (311, 310, 322), (326, 311, 322), (111, 320, 310), (111, 306, 320), (328, 310, 311), (328, 111, 310), (307, 111, 328), (287, 307, 328), (309, 326, 322), (308, 287, 326), (308, 326, 309), (308, 307, 287), (52, 301, 297), (52, 297, 314), (313, 301, 52), (291, 324, 314), (291, 314, 297), (316, 318, 301), (316, 301, 313), (315, 291, 318), (315, 324, 291), (315, 318, 316), (317, 313, 312), (317, 316, 313), (75, 319, 310), (75, 310, 320), (117, 321, 309), (117, 309, 322), (104, 0, 307), (104, 307, 308), (89, 74, 306), (89, 306, 111), (88, 86, 316), (88, 316, 317), (323, 38, 324), (323, 324, 315), (27, 325, 52), (27, 52, 314), (91, 175, 312), (91, 312, 313), (326, 290, 327), (326, 287, 290), (327, 289, 296), (327, 290, 289), (296, 288, 329), (296, 289, 288), (329, 288, 328), (329, 328, 311), (301, 330, 300), (301, 318, 330), (300, 331, 299), (300, 330, 331), (299, 332, 298), (299, 331, 332), (332, 291, 297), (298, 332, 297), (174, 90, 51), (174, 51, 337), (414, 333, 122), (405, 414, 122), (347, 76, 333), (347, 346, 76), (413, 333, 414), (413, 347, 333), (115, 347, 413), (353, 115, 413), (105, 405, 122), (343, 353, 405), (343, 405, 105), (343, 115, 353), (335, 339, 338), (335, 338, 336), (348, 339, 335), (354, 36, 336), (354, 336, 338), (51, 340, 339), (51, 339, 348), (50, 354, 340), (50, 36, 354), (50, 340, 51), (337, 348, 334), (337, 51, 348), (341, 342, 333), (341, 333, 76), (121, 98, 105), (121, 105, 122), (29, 116, 115), (29, 115, 343), (345, 344, 346), (345, 346, 347), (28, 37, 36), (28, 36, 50), (35, 53, 335), (35, 335, 336), (54, 92, 334), (54, 334, 348), (394, 397, 395), (365, 394, 349), (365, 397, 394), (408, 351, 352), (408, 352, 360), (350, 408, 360), (410, 353, 413), (412, 410, 413), (411, 410, 412), (417, 340, 354), (356, 417, 355), (356, 340, 417), (359, 373, 360), (357, 373, 359), (350, 373, 358), (350, 360, 373), (401, 357, 359), (372, 401, 350), (372, 350, 358), (372, 357, 401), (364, 349, 361), (365, 349, 364), (379, 349, 400), (379, 361, 349), (363, 365, 364), (376, 400, 366), (376, 379, 400), (362, 366, 365), (362, 376, 366), (362, 365, 363), (384, 440, 380), (425, 440, 384), (387, 440, 439), (387, 380, 440), (383, 425, 384), (367, 439, 426), (367, 387, 439), (386, 426, 425), (386, 367, 426), (386, 425, 383), (429, 369, 445), (393, 369, 429), (420, 369, 391), (420, 445, 369), (428, 393, 429), (368, 428, 420), (368, 420, 391), (368, 393, 428), (160, 159, 358), (160, 358, 373), (159, 371, 372), (159, 372, 358), (371, 370, 357), (371, 357, 372), (370, 160, 373), (370, 373, 357), (378, 161, 364), (378, 364, 361), (161, 374, 363), (161, 363, 364), (374, 162, 362), (374, 362, 363), (162, 375, 376), (162, 376, 362), (375, 377, 379), (375, 379, 376), (377, 378, 361), (377, 361, 379), (165, 382, 380), (165, 380, 387), (382, 381, 384), (382, 384, 380), (381, 163, 383), (381, 383, 384), (163, 164, 386), (163, 386, 383), (164, 385, 367), (164, 367, 386), (385, 165, 387), (385, 387, 367), (388, 390, 369), (388, 369, 393), (390, 389, 391), (390, 391, 369), (389, 392, 368), (389, 368, 391), (392, 388, 393), (392, 393, 368), (400, 394, 399), (400, 349, 394), (399, 395, 396), (399, 394, 395), (396, 397, 398), (396, 395, 397), (398, 397, 365), (398, 365, 366), (399, 396, 398), (366, 400, 399), (366, 399, 398), (409, 406, 407), (409, 359, 406), (401, 359, 409), (404, 414, 405), (402, 414, 404), (403, 402, 404), (418, 338, 339), (415, 416, 418), (415, 418, 339), (359, 352, 406), (359, 360, 352), (406, 351, 407), (406, 352, 351), (407, 408, 409), (407, 351, 408), (409, 408, 350), (409, 350, 401), (405, 410, 404), (405, 353, 410), (404, 411, 403), (404, 410, 411), (403, 412, 402), (403, 411, 412), (402, 412, 413), (402, 413, 414), (339, 356, 415), (339, 340, 356), (415, 355, 416), (415, 356, 355), (416, 417, 418), (416, 355, 417), (417, 354, 338), (418, 417, 338), (441, 419, 442), (425, 441, 440), (425, 419, 441), (450, 448, 446), (450, 446, 445), (420, 450, 445), (451, 421, 78), (422, 451, 78), (452, 451, 422), (457, 424, 423), (454, 457, 455), (454, 424, 457), (427, 419, 425), (427, 425, 426), (438, 443, 427), (426, 439, 438), (426, 438, 427), (449, 444, 447), (449, 429, 444), (428, 429, 449), (432, 430, 433), (453, 430, 432), (431, 453, 432), (435, 434, 437), (436, 456, 435), (436, 435, 437), (439, 441, 438), (439, 440, 441), (438, 442, 443), (438, 441, 442), (443, 419, 427), (443, 442, 419), (429, 446, 444), (429, 445, 446), (444, 448, 447), (444, 446, 448), (447, 450, 449), (447, 448, 450), (449, 450, 420), (449, 420, 428), (433, 451, 432), (433, 421, 451), (432, 452, 431), (432, 451, 452), (431, 422, 453), (431, 452, 422), (453, 422, 78), (453, 78, 430), (437, 454, 436), (437, 424, 454), (436, 455, 456), (436, 454, 455), (456, 457, 435), (456, 455, 457), (457, 423, 434), (435, 457, 434), (173, 458, 81), (173, 81, 82), (5, 144, 145), (5, 145, 32), (463, 460, 466), (463, 466, 465), (460, 459, 461), (460, 461, 466), (459, 464, 462), (459, 462, 461), (464, 463, 465), (464, 465, 462), (494, 465, 468), (462, 465, 494), (500, 465, 466), (500, 468, 465), (467, 500, 466), (467, 462, 494), (461, 462, 467), (461, 467, 466), (473, 470, 471), (490, 471, 470), (483, 470, 473), (478, 471, 490), (474, 483, 473), (486, 483, 474), (476, 486, 474), (469, 490, 486), (469, 478, 490), (469, 486, 476), (477, 472, 473), (477, 473, 471), (472, 150, 474), (472, 474, 473), (150, 151, 476), (150, 476, 474), (151, 475, 469), (151, 469, 476), (475, 152, 478), (475, 478, 469), (152, 477, 471), (152, 471, 478), (491, 484, 493), (483, 491, 470), (483, 484, 491), (499, 497, 495), (499, 495, 468), (500, 499, 468), (501, 67, 479), (480, 501, 502), (480, 67, 501), (505, 481, 59), (482, 505, 59), (508, 505, 482), (485, 484, 483), (485, 483, 486), (492, 487, 485), (486, 490, 492), (486, 492, 485), (498, 488, 496), (498, 494, 488), (467, 494, 498), (489, 65, 66), (504, 503, 489), (504, 489, 66), (506, 510, 60), (509, 510, 506), (507, 509, 506), (490, 491, 492), (490, 470, 491), (492, 493, 487), (492, 491, 493), (487, 484, 485), (487, 493, 484), (494, 495, 488), (494, 468, 495), (488, 497, 496), (488, 495, 497), (496, 499, 498), (496, 497, 499), (498, 499, 500), (498, 500, 467), (489, 479, 65), (489, 501, 479), (503, 501, 489), (503, 502, 501), (504, 502, 503), (504, 480, 502), (66, 480, 504), (66, 67, 480), (60, 505, 506), (60, 481, 505), (506, 508, 507), (506, 505, 508), (507, 482, 509), (507, 508, 482), (509, 482, 59), (509, 59, 510), (24, 25, 56), (24, 56, 511), (512, 513, 57), (512, 57, 58), (118, 100, 514), (118, 514, 515), (96, 95, 77), (96, 77, 516), (518, 517, 519), (518, 519, 520), (521, 30, 522), (521, 522, 80), (523, 524, 48), (523, 48, 525), (500, 468, 479, 67), (65, 479, 468, 494), (494, 467, 66, 65), (67, 66, 467, 500), (266, 265, 275, 192), (282, 318, 301, 216), (340, 339, 401, 350), (428, 420, 424, 437), (426, 425, 421, 433), (366, 365, 353, 405), (251, 212, 269, 267), (483, 481, 60, 486), (293, 278, 287, 326), (256, 266, 192, 277), (217, 216, 301, 297), (359, 401, 339, 338), (429, 428, 437, 434), (439, 426, 433, 430), (400, 366, 405, 414), (213, 293, 326, 311), (253, 251, 267, 188), (490, 486, 60, 510), (256, 277, 191, 260), (470, 490, 510, 59), (204, 253, 188, 273), (328, 279, 213, 311), (349, 400, 414, 413), (439, 430, 78, 440), (429, 434, 423, 445), (338, 354, 360, 359), (283, 217, 297, 291), (425, 440, 78, 421), (365, 349, 413, 353), (278, 279, 328, 287), (212, 204, 273, 269), (483, 470, 59, 481), (265, 260, 191, 275), (282, 283, 291, 318), (420, 445, 423, 424), (350, 360, 354, 340)])
me_shape_9_indexedfaceset_002.polygons.foreach_set('use_smooth', [True] * 1088)
me_shape_9_indexedfaceset_002.polygons.foreach_set('material_index', [0, 0, 0, 0, 0, 0, 0, 0, 0, 0, 0, 0, 0, 0, 0, 0, 0, 0, 0, 0, 0, 0, 0, 0, 0, 0, 0, 0, 0, 0, 0, 0, 0, 0, 0, 0, 0, 0, 0, 0, 0, 0, 0, 0, 0, 0, 0, 0, 0, 0, 0, 0, 0, 0, 0, 0, 0, 0, 0, 0, 0, 0, 0, 0, 0, 0, 0, 0, 0, 0, 0, 0, 0, 0, 0, 0, 0, 0, 0, 0, 0, 0, 0, 0, 0, 0, 0, 0, 0, 0, 0, 0, 0, 0, 0, 0, 0, 0, 0, 0, 0, 0, 0, 0, 0, 0, 0, 0, 0, 0, 0, 0, 0, 0, 0, 0, 0, 0, 0, 0, 0, 0, 0, 0, 0, 0, 0, 0, 0, 0, 0, 0, 0, 0, 0, 0, 0, 0, 0, 0, 0, 0, 0, 0, 0, 0, 0, 0, 0, 0, 0, 0, 0, 0, 0, 0, 0, 0, 0, 0, 0, 0, 0, 0, 0, 0, 0, 0, 0, 0, 0, 0, 0, 0, 0, 0, 0, 0, 0, 0, 0, 0, 0, 0, 0, 0, 0, 0, 0, 0, 0, 0, 0, 0, 0, 0, 0, 0, 0, 0, 0, 0, 0, 0, 0, 0, 0, 0, 0, 0, 0, 0, 0, 0, 0, 0, 0, 0, 0, 0, 0, 0, 0, 0, 0, 0, 0, 0, 0, 0, 0, 0, 0, 0, 0, 0, 0, 0, 0, 0, 0, 0, 0, 0, 0, 0, 0, 0, 0, 0, 0, 0, 0, 0, 0, 0, 0, 0, 0, 0, 0, 0, 0, 0, 0, 0, 0, 0, 0, 0, 0, 0, 0, 0, 0, 0, 0, 0, 0, 0, 0, 0, 0, 0, 0, 0, 0, 0, 0, 0, 0, 0, 0, 0, 0, 0, 0, 0, 0, 0, 0, 0, 0, 0, 0, 0, 0, 0, 0, 0, 0, 0, 0, 0, 0, 0, 0, 0, 0, 0, 0, 0, 0, 0, 0, 0, 0, 0, 0, 0, 0, 0, 0, 0, 0, 0, 0, 0, 0, 0, 0, 0, 0, 0, 0, 0, 0, 0, 0, 0, 0, 0, 0, 0, 0, 0, 0, 0, 0, 0, 0, 0, 0, 0, 0, 0, 0, 0, 0, 0, 0, 0, 0, 0, 0, 0, 0, 0, 0, 0, 0, 0, 0, 0, 0, 0, 0, 0, 0, 0, 0, 0, 0, 0, 0, 0, 0, 0, 0, 0, 0, 0, 0, 0, 0, 0, 0, 0, 0, 0, 0, 0, 0, 0, 0, 0, 0, 0, 0, 0, 0, 0, 0, 0, 0, 0, 0, 0, 0, 0, 0, 0, 0, 0, 0, 0, 0, 0, 0, 0, 0, 0, 0, 0, 0, 0, 0, 0, 0, 0, 0, 0, 0, 0, 0, 0, 0, 0, 0, 0, 0, 0, 0, 0, 0, 0, 0, 0, 0, 0, 0, 0, 0, 0, 0, 0, 0, 0, 0, 0, 1, 1, 1, 1, 1, 1, 1, 1, 1, 1, 1, 1, 0, 0, 0, 0, 0, 0, 0, 0, 0, 0, 0, 0, 0, 0, 0, 0, 0, 0, 0, 0, 0, 0, 0, 0, 0, 0, 0, 0, 0, 0, 0, 0, 0, 0, 0, 0, 0, 0, 0, 0, 0, 0, 0, 0, 0, 0, 0, 0, 0, 0, 0, 0, 0, 0, 0, 0, 0, 0, 0, 0, 0, 0, 0, 0, 0, 0, 0, 0, 0, 0, 0, 0, 0, 0, 0, 0, 1, 1, 1, 1, 1, 1, 1, 1, 1, 1, 1, 1, 1, 1, 1, 1, 1, 1, 1, 1, 1, 1, 1, 1, 1, 1, 1, 1, 1, 1, 1, 1, 1, 1, 1, 1, 1, 1, 1, 1, 1, 1, 1, 1, 1, 1, 1, 1, 1, 1, 1, 1, 1, 1, 1, 1, 1, 1, 1, 1, 1, 1, 1, 1, 1, 1, 1, 1, 1, 1, 1, 1, 1, 1, 1, 1, 1, 1, 1, 1, 1, 1, 1, 1, 0, 0, 0, 0, 0, 0, 0, 0, 0, 0, 0, 0, 0, 0, 0, 0, 0, 0, 0, 0, 0, 0, 0, 0, 0, 0, 0, 0, 0, 0, 0, 0, 0, 0, 0, 0, 0, 0, 0, 0, 1, 1, 1, 1, 1, 1, 1, 1, 1, 1, 1, 1, 1, 1, 1, 1, 0, 0, 0, 0, 0, 0, 0, 0, 0, 0, 0, 0, 0, 0, 0, 0, 0, 0, 0, 0, 0, 0, 0, 0, 0, 0, 0, 0, 0, 0, 0, 0, 0, 0, 0, 0, 0, 0, 0, 0, 1, 1, 1, 1, 1, 1, 1, 1, 1, 1, 1, 1, 0, 0, 0, 0, 0, 0, 0, 0, 0, 0, 0, 0, 0, 0, 0, 0, 0, 0, 0, 0, 0, 0, 0, 0, 0, 0, 0, 0, 0, 0, 0, 0, 0, 0, 0, 0, 0, 0, 0, 0, 0, 0, 0, 0, 0, 0, 0, 0, 0, 0, 0, 0, 0, 0, 0, 0, 0, 0, 0, 0, 0, 0, 0, 0, 0, 0, 0, 0, 0, 0, 0, 0, 0, 0, 0, 0, 1, 1, 1, 1, 1, 1, 1, 1, 1, 1, 1, 1, 1, 1, 1, 1, 1, 1, 1, 1, 1, 1, 1, 1, 1, 1, 1, 1, 1, 1, 1, 1, 1, 1, 1, 1, 1, 1, 1, 1, 1, 1, 1, 1, 1, 1, 1, 1, 1, 1, 1, 1, 1, 1, 1, 1, 1, 1, 1, 1, 1, 1, 1, 1, 1, 1, 1, 1, 1, 1, 1, 1, 1, 1, 1, 1, 1, 1, 1, 1, 1, 1, 1, 1, 1, 1, 1, 1, 1, 1, 1, 1, 1, 1, 1, 1, 1, 1, 1, 1, 0, 0, 0, 0, 0, 0, 0, 0, 0, 0, 0, 0, 0, 0, 0, 0, 0, 0, 0, 0, 0, 0, 0, 0, 0, 0, 0, 0, 0, 0, 0, 0, 0, 0, 0, 0, 0, 0, 0, 0, 0, 0, 1, 1, 1, 1, 1, 1, 1, 1, 1, 1, 1, 1, 1, 1, 1, 1, 1, 1, 1, 1, 1, 1, 1, 1, 1, 1, 1, 1, 1, 1, 1, 1, 1, 1, 1, 1, 1, 1, 1, 1, 1, 1, 1, 1, 1, 1, 1, 1, 1, 1, 1, 1, 1, 1, 1, 1, 0, 0, 0, 0, 0, 0, 0, 0, 0, 0, 0, 0, 0, 0, 1, 1, 1, 1, 1, 1, 1, 1, 1, 1, 1, 1, 1, 1, 1, 1, 1, 1, 1, 1, 1, 1, 1, 1, 1, 1, 1, 1, 1, 1, 1, 1, 1, 1, 1, 1, 1, 1, 1, 1])
_uv = me_shape_9_indexedfaceset_002.uv_layers.new(name='UVMap')
_uv.uv.foreach_set('vector', [1.0, 1.0, 0.0, 1.0, 0.0, 0.0, 1.0, 1.0, 0.0, 0.0, 1.0, 0.0, 0.01562, 0.8435, 0.0, 1.0, 0.0, 0.8435, 1.0, 1.0, 0.0, 1.0, 0.01562, 0.8435, 1.0, 0.0, 0.01562, 0.8435, 0.01562, 0.0, 1.0, 0.0, 1.0, 1.0, 0.01562, 0.8435, 0.0, 0.0, 0.01562, 0.7092, 0.0, 0.7092, 1.0, 1.0, 0.01562, 1.0, 0.01562, 0.7092, 1.0, 0.0, 1.0, 1.0, 0.01562, 0.7092, 1.0, 0.0, 0.01562, 0.7092, 0.0, 0.0, 0.0, 0.0, 1.0, 1.0, 0.0, 1.0, 0.0, 0.0, 1.0, 0.0, 1.0, 1.0, 0.0, 0.0, 1.0, 0.0, 1.0, 1.0, 0.0, 0.0, 1.0, 1.0, 0.0, 1.0, 0.4342, 0.2222, 0.0, 0.0, 0.4342, 0.0, 0.4342, 0.2222, 0.0, 0.7778, 0.0, 0.0, 0.7895, 0.7778, 0.5658, 0.2222, 0.5658, 0.0, 1.0, 0.0, 0.7895, 0.7778, 0.5658, 0.0, 0.8049, 0.9349, 0.7965, 0.8889, 0.7913, 0.8353, 0.8421, 1.0, 0.8158, 0.9702, 0.8049, 0.9349, 0.8421, 1.0, 0.8285, 0.9924, 0.8158, 0.9702, 0.8947, 0.7778, 0.7895, 0.7778, 1.0, 0.0, 0.8929, 0.8353, 0.7895, 0.7778, 0.8947, 0.7778, 0.8877, 0.8889, 0.7913, 0.8353, 0.7895, 0.7778, 0.8877, 0.8889, 0.8049, 0.9349, 0.7913, 0.8353, 0.8877, 0.8889, 0.7895, 0.7778, 0.8929, 0.8353, 0.8684, 0.9702, 0.8557, 0.9924, 0.8421, 1.0, 0.8793, 0.9349, 0.8421, 1.0, 0.8049, 0.9349, 0.8793, 0.9349, 0.8684, 0.9702, 0.8421, 1.0, 0.8793, 0.9349, 0.8049, 0.9349, 0.8877, 0.8889, 1.0, 0.7778, 0.8947, 0.7778, 1.0, 0.0, 0.0, 0.7778, 0.5658, 0.2222, 0.7895, 0.7778, 0.0, 0.7778, 0.4342, 0.2222, 0.5658, 0.2222, 1.0, 1.0, 0.0, 1.0, 0.0, 0.0, 1.0, 1.0, 0.0, 0.0, 1.0, 0.0, 1.0, 1.0, 0.0, 1.0, 0.0, 0.0, 1.0, 1.0, 0.0, 0.0, 1.0, 0.0, 1.0, 1.0, 0.0, 1.0, 0.0, 0.0, 1.0, 1.0, 0.0, 0.0, 1.0, 0.0, 1.0, 1.0, 0.0, 1.0, 0.0, 0.0, 1.0, 1.0, 0.0, 0.0, 1.0, 0.0, 1.0, 1.0, 0.0, 1.0, 0.0, 0.0, 1.0, 1.0, 0.0, 0.0, 1.0, 0.0, 1.0, 1.0, 0.0, 1.0, 0.0, 0.0, 1.0, 1.0, 0.0, 0.0, 1.0, 0.0, 0.0, 1.0, 0.0, 0.2222, 0.05395, 0.2222, 0.2908, 0.2222, 0.1066, 0.0, 0.2382, 0.0, 0.2908, 0.2222, 0.05395, 0.2222, 0.1066, 0.0, 0.2908, 0.2222, 0.0, 1.0, 0.05395, 0.2222, 0.4342, 1.0, 0.0, 1.0, 0.2908, 0.2222, 0.4342, 1.0, 0.2908, 0.2222, 0.4342, 0.7778, 0.5658, 0.7778, 0.4342, 0.7778, 0.2908, 0.2222, 1.0, 0.2222, 0.5658, 0.7778, 0.2908, 0.2222, 1.0, 1.0, 0.5658, 1.0, 0.5658, 0.7778, 1.0, 1.0, 0.5658, 0.7778, 1.0, 0.2222, 1.0, 1.0, 0.0, 1.0, 0.0, 0.0, 1.0, 1.0, 0.0, 0.0, 1.0, 0.0, 1.0, 0.0, 0.0, 0.0, 0.0, 1.0, 1.0, 0.0, 0.0, 1.0, 1.0, 1.0, 0.0198, 0.25, 0.0, 0.0, 0.0, 0.25, 0.1485, 0.25, 0.0198, 0.25, 0.0198, 1.0, 0.1485, 0.25, 0.0198, 1.0, 0.1485, 1.0, 0.1485, 0.25, 0.0, 0.0, 0.0198, 0.25, 0.3564, 0.25, 0.2277, 0.25, 0.2277, 1.0, 0.3564, 0.25, 0.2277, 1.0, 0.3564, 1.0, 0.5644, 0.25, 0.4356, 0.25, 0.4356, 1.0, 0.5644, 0.25, 0.4356, 1.0, 0.5644, 1.0, 0.7723, 0.25, 0.6436, 0.25, 0.6436, 1.0, 0.7723, 0.25, 0.6436, 1.0, 0.7723, 1.0, 0.9802, 0.25, 0.8515, 0.25, 0.8515, 1.0, 0.9802, 0.25, 0.8515, 1.0, 0.9802, 1.0, 1.0, 0.0, 0.9802, 0.25, 1.0, 0.25, 1.0, 0.0, 0.8515, 0.25, 0.9802, 0.25, 1.0, 0.0, 0.0, 0.0, 0.1485, 0.25, 1.0, 0.0, 0.1485, 0.25, 0.2277, 0.25, 1.0, 0.0, 0.2277, 0.25, 0.3564, 0.25, 1.0, 0.0, 0.3564, 0.25, 0.4356, 0.25, 1.0, 0.0, 0.4356, 0.25, 0.5644, 0.25, 1.0, 0.0, 0.5644, 0.25, 0.6436, 0.25, 1.0, 0.0, 0.6436, 0.25, 0.7723, 0.25, 1.0, 0.0, 0.7723, 0.25, 0.8515, 0.25, 0.0, 0.0, 1.0, 0.0, 1.0, 1.0, 0.0, 0.0, 1.0, 1.0, 0.0, 1.0, 0.1765, 0.25, 0.1765, 1.0, 0.0, 1.0, 0.1765, 0.25, 1.0, 0.0, 1.0, 0.25, 0.0, 0.0, 0.1765, 0.25, 0.0, 1.0, 0.0, 0.0, 1.0, 0.0, 0.1765, 0.25, 0.8636, 0.25, 1.0, 0.0, 1.0, 1.0, 0.8636, 0.25, 1.0, 1.0, 0.8636, 1.0, 0.1364, 0.25, 0.1364, 1.0, 0.0, 1.0, 0.0, 0.0, 0.1364, 0.25, 0.0, 1.0, 0.0, 0.0, 1.0, 0.0, 0.8636, 0.25, 0.0, 0.0, 0.8636, 0.25, 0.1364, 0.25, 0.8636, 0.25, 1.0, 0.0, 1.0, 1.0, 0.8636, 0.25, 1.0, 1.0, 0.8636, 1.0, 0.1364, 0.25, 0.1364, 1.0, 0.0, 1.0, 0.0, 0.0, 0.1364, 0.25, 0.0, 1.0, 0.0, 0.0, 1.0, 0.0, 0.8636, 0.25, 0.0, 0.0, 0.8636, 0.25, 0.1364, 0.25, 0.8636, 0.25, 1.0, 0.0, 1.0, 1.0, 0.8636, 0.25, 1.0, 1.0, 0.8636, 1.0, 0.1364, 0.25, 0.1364, 1.0, 0.0, 1.0, 0.0, 0.0, 0.1364, 0.25, 0.0, 1.0, 0.0, 0.0, 1.0, 0.0, 0.8636, 0.25, 0.0, 0.0, 0.8636, 0.25, 0.1364, 0.25, 0.8636, 0.25, 1.0, 0.0, 1.0, 1.0, 0.8636, 0.25, 1.0, 1.0, 0.8636, 1.0, 0.1364, 0.25, 0.1364, 1.0, 0.0, 1.0, 0.0, 0.0, 0.1364, 0.25, 0.0, 1.0, 0.0, 0.0, 1.0, 0.0, 0.8636, 0.25, 0.0, 0.0, 0.8636, 0.25, 0.1364, 0.25, 0.8235, 0.25, 1.0, 0.0, 1.0, 1.0, 0.8235, 0.25, 1.0, 1.0, 0.8235, 1.0, 0.0, 0.0, 0.8235, 0.25, 0.0, 0.25, 0.0, 0.0, 1.0, 0.0, 0.8235, 0.25, 0.3605, 0.2808, 0.2326, 0.1154, 0.2326, 0.0, 0.5, 0.2808, 0.3605, 0.2808, 0.2326, 0.0, 0.2326, 0.8846, 0.0, 0.1154, 0.2326, 0.1154, 0.2326, 0.8846, 0.0, 0.8846, 0.0, 0.1154, 0.3605, 0.7192, 0.2326, 0.1154, 0.3605, 0.2808, 0.3605, 0.7192, 0.2326, 0.8846, 0.2326, 0.1154, 0.2326, 1.0, 0.2326, 0.8846, 0.3605, 0.7192, 0.5, 0.7192, 0.2326, 1.0, 0.3605, 0.7192, 1.0, 0.0, 0.5, 0.2808, 0.2326, 0.0, 1.0, 1.0, 0.5, 0.7192, 0.5, 0.2808, 1.0, 1.0, 0.5, 0.2808, 1.0, 0.0, 1.0, 1.0, 0.2326, 1.0, 0.5, 0.7192, 0.0, 1.0, 0.0, 0.0, 0.407, 0.2808, 0.7674, 0.0, 0.5465, 0.2808, 0.407, 0.2808, 0.7674, 0.0, 0.407, 0.2808, 0.0, 0.0, 0.7674, 0.1154, 0.5465, 0.2808, 0.7674, 0.0, 0.407, 0.7192, 0.0, 1.0, 0.407, 0.2808, 0.7674, 0.8846, 0.5465, 0.7192, 0.5465, 0.2808, 0.7674, 0.8846, 0.5465, 0.2808, 0.7674, 0.1154, 0.7674, 1.0, 0.407, 0.7192, 0.5465, 0.7192, 0.7674, 1.0, 0.0, 1.0, 0.407, 0.7192, 0.7674, 1.0, 0.5465, 0.7192, 0.7674, 0.8846, 1.0, 0.8846, 0.7674, 0.1154, 1.0, 0.1154, 1.0, 0.8846, 0.7674, 0.8846, 0.7674, 0.1154, 0.07658, 0.0625, 0.0, 0.0, 0.07658, 0.0, 0.2658, 0.0625, 0.1667, 0.0, 0.2658, 0.0, 0.2658, 0.0625, 0.1667, 0.0625, 0.1667, 0.0, 0.455, 0.0625, 0.3559, 0.0, 0.455, 0.0, 0.455, 0.0625, 0.3559, 0.0625, 0.3559, 0.0, 0.0, 1.0, 0.07658, 0.0625, 0.1667, 0.0625, 0.0, 1.0, 0.0, 0.0, 0.07658, 0.0625, 0.6441, 0.0625, 0.545, 0.0, 0.6441, 0.0, 0.6441, 0.0625, 0.545, 0.0625, 0.545, 0.0, 0.4234, 0.7617, 0.2658, 0.0625, 0.3559, 0.0625, 0.4234, 0.7617, 0.1667, 0.0625, 0.2658, 0.0625, 0.4234, 0.7617, 0.3559, 0.0625, 0.455, 0.0625, 0.4234, 0.7617, 0.0, 1.0, 0.1667, 0.0625, 0.8333, 0.0625, 0.7342, 0.0, 0.8333, 0.0, 0.8333, 0.0625, 0.7342, 0.0625, 0.7342, 0.0, 1.0, 0.0, 0.9234, 0.0625, 0.9234, 0.0, 0.4234, 1.0, 0.0, 1.0, 0.4234, 0.7617, 0.5766, 0.7617, 0.6441, 0.0625, 0.7342, 0.0625, 0.5766, 0.7617, 0.455, 0.0625, 0.545, 0.0625, 0.5766, 0.7617, 0.4234, 0.7617, 0.455, 0.0625, 0.5766, 0.7617, 0.545, 0.0625, 0.6441, 0.0625, 0.5766, 0.7617, 0.7342, 0.0625, 0.8333, 0.0625, 1.0, 1.0, 0.5766, 1.0, 0.5766, 0.7617, 1.0, 1.0, 0.8333, 0.0625, 0.9234, 0.0625, 1.0, 1.0, 0.5766, 0.7617, 0.8333, 0.0625, 1.0, 1.0, 0.9234, 0.0625, 1.0, 0.0, 0.3605, 0.2808, 0.2326, 0.1154, 0.2326, 0.0, 0.5, 0.2808, 0.3605, 0.2808, 0.2326, 0.0, 0.2326, 0.8846, 0.0, 0.1154, 0.2326, 0.1154, 0.2326, 0.8846, 0.0, 0.8846, 0.0, 0.1154, 0.3605, 0.7192, 0.2326, 0.1154, 0.3605, 0.2808, 0.3605, 0.7192, 0.2326, 0.8846, 0.2326, 0.1154, 0.2326, 1.0, 0.2326, 0.8846, 0.3605, 0.7192, 0.5, 0.7192, 0.2326, 1.0, 0.3605, 0.7192, 1.0, 0.0, 0.5, 0.2808, 0.2326, 0.0, 1.0, 1.0, 0.5, 0.7192, 0.5, 0.2808, 1.0, 1.0, 0.5, 0.2808, 1.0, 0.0, 1.0, 1.0, 0.2326, 1.0, 0.5, 0.7192, 0.7674, 0.0, 0.5465, 0.2808, 0.407, 0.2808, 0.7674, 0.0, 0.407, 0.2808, 0.0, 0.0, 0.7674, 0.1154, 0.5465, 0.2808, 0.7674, 0.0, 0.407, 0.7192, 0.0, 1.0, 0.0, 0.0, 0.407, 0.7192, 0.0, 0.0, 0.407, 0.2808, 0.7674, 0.8846, 0.5465, 0.7192, 0.5465, 0.2808, 0.7674, 0.8846, 0.5465, 0.2808, 0.7674, 0.1154, 0.7674, 1.0, 0.407, 0.7192, 0.5465, 0.7192, 0.7674, 1.0, 0.0, 1.0, 0.407, 0.7192, 0.7674, 1.0, 0.5465, 0.7192, 0.7674, 0.8846, 1.0, 0.8846, 0.7674, 0.1154, 1.0, 0.1154, 1.0, 0.8846, 0.7674, 0.8846, 0.7674, 0.1154, 0.0, 0.0, 1.0, 0.0, 1.0, 1.0, 0.0, 0.0, 1.0, 1.0, 0.0, 1.0, 1.0, 0.0, 0.0, 0.0, 0.0, 1.0, 1.0, 0.0, 0.0, 1.0, 1.0, 1.0, 1.0, 0.0, 0.0, 0.0, 0.0, 1.0, 1.0, 0.0, 0.0, 1.0, 1.0, 1.0, 1.0, 0.0, 0.0, 1.0, 1.0, 1.0, 1.0, 0.0, 0.0, 0.0, 0.0, 1.0, 1.0, 0.0, 0.0, 1.0, 1.0, 1.0, 1.0, 0.0, 0.0, 0.0, 0.0, 1.0, 1.0, 0.0, 0.0, 1.0, 1.0, 1.0, 1.0, 0.0, 0.0, 0.0, 0.0, 1.0, 1.0, 0.0, 0.0, 1.0, 1.0, 1.0, 1.0, 0.0, 0.0, 0.0, 0.0, 1.0, 1.0, 0.0, 0.0, 1.0, 1.0, 1.0, 1.0, 0.0, 0.0, 0.0, 0.0, 1.0, 1.0, 0.0, 0.0, 1.0, 1.0, 1.0, 1.0, 0.0, 0.0, 0.0, 0.0, 1.0, 1.0, 0.0, 0.0, 1.0, 1.0, 1.0, 1.0, 0.0, 0.0, 0.0, 0.0, 1.0, 1.0, 0.0, 0.0, 1.0, 1.0, 1.0, 1.0, 0.0, 0.0, 0.0, 0.0, 1.0, 1.0, 0.0, 0.0, 1.0, 1.0, 1.0, 1.0, 0.0, 0.0, 0.0, 0.0, 1.0, 1.0, 0.0, 0.0, 1.0, 1.0, 1.0, 1.0, 0.0, 0.0, 0.0, 0.0, 1.0, 1.0, 0.0, 0.0, 1.0, 1.0, 1.0, 1.0, 0.0, 0.0, 0.0, 0.0, 1.0, 0.0, 0.0, 1.0, 0.0, 1.0, 1.0, 0.0, 0.0, 1.0, 1.0, 0.0, 1.0, 0.9802, 0.25, 1.0, 0.0, 1.0, 0.25, 0.8515, 0.25, 0.9802, 0.25, 0.9802, 1.0, 0.8515, 0.25, 0.9802, 1.0, 0.8515, 1.0, 0.8515, 0.25, 1.0, 0.0, 0.9802, 0.25, 0.6436, 0.25, 0.7723, 0.25, 0.7723, 1.0, 0.6436, 0.25, 0.7723, 1.0, 0.6436, 1.0, 0.4356, 1.0, 0.5644, 0.25, 0.5644, 1.0, 0.4356, 0.25, 0.5644, 0.25, 0.4356, 1.0, 0.2277, 0.25, 0.3564, 0.25, 0.3564, 1.0, 0.2277, 0.25, 0.3564, 1.0, 0.2277, 1.0, 0.0198, 0.25, 0.1485, 0.25, 0.1485, 1.0, 0.0198, 0.25, 0.1485, 1.0, 0.0198, 1.0, 0.0, 0.0, 0.0198, 0.25, 0.0, 0.25, 0.0, 0.0, 0.1485, 0.25, 0.0198, 0.25, 0.0, 0.0, 1.0, 0.0, 0.8515, 0.25, 0.0, 0.0, 0.8515, 0.25, 0.7723, 0.25, 0.0, 0.0, 0.7723, 0.25, 0.6436, 0.25, 0.0, 0.0, 0.6436, 0.25, 0.5644, 0.25, 0.0, 0.0, 0.5644, 0.25, 0.4356, 0.25, 0.0, 0.0, 0.4356, 0.25, 0.3564, 0.25, 0.0, 0.0, 0.3564, 0.25, 0.2277, 0.25, 0.0, 0.0, 0.2277, 0.25, 0.1485, 0.25, 1.0, 0.0, 0.0, 0.0, 0.0, 1.0, 1.0, 0.0, 0.0, 1.0, 1.0, 1.0, 0.1765, 0.25, 0.0, 0.0, 0.0, 1.0, 0.1765, 0.25, 0.0, 1.0, 0.1765, 1.0, 1.0, 0.0, 0.1765, 0.25, 1.0, 0.25, 1.0, 0.0, 0.0, 0.0, 0.1765, 0.25, 0.1364, 0.25, 0.0, 0.0, 0.0, 1.0, 0.1364, 0.25, 0.0, 1.0, 0.1364, 1.0, 0.8636, 0.25, 0.8636, 1.0, 1.0, 1.0, 1.0, 0.0, 0.8636, 0.25, 1.0, 1.0, 1.0, 0.0, 0.0, 0.0, 0.1364, 0.25, 1.0, 0.0, 0.1364, 0.25, 0.8636, 0.25, 0.1364, 0.25, 0.0, 0.0, 0.0, 1.0, 0.1364, 0.25, 0.0, 1.0, 0.1364, 1.0, 0.8636, 0.25, 0.8636, 1.0, 1.0, 1.0, 1.0, 0.0, 0.8636, 0.25, 1.0, 1.0, 1.0, 0.0, 0.0, 0.0, 0.1364, 0.25, 1.0, 0.0, 0.1364, 0.25, 0.8636, 0.25, 0.1364, 0.25, 0.0, 0.0, 0.0, 1.0, 0.1364, 0.25, 0.0, 1.0, 0.1364, 1.0, 0.8636, 0.25, 0.8636, 1.0, 1.0, 1.0, 1.0, 0.0, 0.8636, 0.25, 1.0, 1.0, 1.0, 0.0, 0.0, 0.0, 0.1364, 0.25, 1.0, 0.0, 0.1364, 0.25, 0.8636, 0.25, 0.8235, 0.25, 0.8235, 1.0, 1.0, 1.0, 0.8235, 0.25, 0.0, 0.0, 0.0, 0.25, 1.0, 0.0, 0.8235, 0.25, 1.0, 1.0, 1.0, 0.0, 0.0, 0.0, 0.8235, 0.25, 0.1364, 0.25, 0.0, 0.0, 0.0, 1.0, 0.1364, 0.25, 0.0, 1.0, 0.1364, 1.0, 0.8636, 0.25, 0.8636, 1.0, 1.0, 1.0, 1.0, 0.0, 0.8636, 0.25, 1.0, 1.0, 1.0, 0.0, 0.0, 0.0, 0.1364, 0.25, 1.0, 0.0, 0.1364, 0.25, 0.8636, 0.25, 1.0, 0.0, 0.0, 0.0, 0.0, 1.0, 1.0, 0.0, 0.0, 1.0, 1.0, 1.0, 1.0, 0.0, 0.0, 0.0, 0.0, 1.0, 1.0, 0.0, 0.0, 1.0, 1.0, 1.0, 0.0, 0.0, 0.0, 0.1429, 0.01562, 0.1429, 1.0, 1.0, 0.01562, 0.1429, 0.01562, 1.0, 1.0, 0.0, 0.01562, 0.1429, 1.0, 1.0, 1.0, 0.0, 0.0, 0.0, 0.01562, 0.1429, 0.01562, 0.4444, 0.0, 0.4444, 0.0, 1.0, 1.0, 1.0, 0.01562, 0.4444, 0.0, 1.0, 1.0, 0.0, 0.01562, 0.0, 0.01562, 0.4444, 1.0, 0.0, 0.01562, 0.4444, 1.0, 1.0, 0.0, 0.01704, 1.0, 0.01704, 1.0, 0.0, 0.0, 0.01704, 1.0, 0.0, 0.0, 0.0, 0.0, 0.06699, 1.0, 0.06699, 1.0, 0.01704, 0.0, 0.06699, 1.0, 0.1464, 1.0, 0.06699, 0.0, 0.06699, 1.0, 0.01704, 0.0, 0.01704, 0.0, 0.1464, 1.0, 0.1464, 0.0, 0.06699, 0.0, 0.25, 1.0, 0.25, 1.0, 0.1464, 0.0, 0.25, 1.0, 0.1464, 0.0, 0.1464, 0.0, 0.3706, 1.0, 0.3706, 1.0, 0.25, 0.0, 0.3706, 1.0, 0.5, 1.0, 0.3706, 0.0, 0.3706, 1.0, 0.25, 0.0, 0.25, 0.0, 0.5, 1.0, 0.5, 0.0, 0.3706, 0.0, 0.6294, 1.0, 0.6294, 1.0, 0.5, 0.0, 0.6294, 1.0, 0.5, 0.0, 0.5, 0.0, 0.75, 1.0, 0.75, 1.0, 0.6294, 0.0, 0.75, 1.0, 0.8536, 1.0, 0.75, 0.0, 0.75, 1.0, 0.6294, 0.0, 0.6294, 0.0, 0.8536, 1.0, 0.8536, 0.0, 0.75, 0.0, 0.933, 1.0, 0.933, 1.0, 0.8536, 0.0, 0.933, 1.0, 0.983, 1.0, 0.933, 0.0, 0.933, 1.0, 0.8536, 0.0, 0.8536, 0.0, 0.983, 1.0, 0.983, 0.0, 0.933, 0.0, 1.0, 1.0, 1.0, 1.0, 0.983, 0.0, 1.0, 1.0, 0.983, 0.0, 0.983, 0.05652, 0.09375, 0.01739, 0.1469, 0.01739, 0.0, 0.01739, 0.3344, 0.0, 0.1885, 0.01739, 0.1469, 0.01739, 0.3344, 0.0, 0.2927, 0.0, 0.1885, 0.05652, 0.375, 0.01739, 0.1469, 0.05652, 0.09375, 0.05652, 0.375, 0.01739, 0.3344, 0.01739, 0.1469, 0.213, 0.09375, 0.05652, 0.09375, 0.01739, 0.0, 0.05652, 0.5312, 0.01739, 0.3344, 0.05652, 0.375, 0.09565, 0.4688, 0.05652, 0.5312, 0.05652, 0.375, 0.213, 0.375, 0.213, 0.09375, 0.2391, 0.09375, 0.2391, 0.375, 0.213, 0.375, 0.2391, 0.09375, 0.4261, 0.0, 0.213, 0.09375, 0.01739, 0.0, 0.4261, 0.0, 0.2391, 0.09375, 0.213, 0.09375, 0.3957, 0.09375, 0.2391, 0.09375, 0.4261, 0.0, 0.213, 0.5312, 0.05652, 0.5312, 0.09565, 0.4688, 0.213, 0.5312, 0.213, 0.375, 0.2391, 0.375, 0.213, 0.5312, 0.1739, 0.4688, 0.213, 0.375, 0.213, 0.5312, 0.09565, 0.4688, 0.1739, 0.4688, 0.01739, 1.0, 0.05652, 0.5312, 0.05652, 0.9062, 0.4217, 0.09375, 0.3957, 0.09375, 0.4261, 0.0, 0.2391, 0.5312, 0.213, 0.5312, 0.2391, 0.375, 0.2783, 0.4688, 0.2391, 0.5312, 0.2391, 0.375, 0.3957, 0.375, 0.3957, 0.09375, 0.4217, 0.09375, 0.213, 0.9062, 0.213, 0.5312, 0.2391, 0.5312, 0.213, 0.9062, 0.01739, 1.0, 0.05652, 0.9062, 0.5783, 0.09375, 0.4217, 0.09375, 0.4261, 0.0, 0.5783, 0.09375, 0.4261, 0.0, 0.5739, 0.0, 0.4217, 0.4688, 0.3957, 0.375, 0.4217, 0.09375, 0.3957, 0.5312, 0.2391, 0.5312, 0.2783, 0.4688, 0.3957, 0.5312, 0.3565, 0.4688, 0.3957, 0.375, 0.3957, 0.5312, 0.2783, 0.4688, 0.3565, 0.4688, 0.3957, 0.5312, 0.3957, 0.375, 0.4217, 0.4688, 0.2391, 0.9062, 0.213, 0.9062, 0.2391, 0.5312, 0.2391, 0.9062, 0.01739, 1.0, 0.213, 0.9062, 0.4217, 0.5312, 0.3957, 0.5312, 0.4217, 0.4688, 0.6043, 0.09375, 0.5783, 0.09375, 0.5739, 0.0, 0.4217, 0.8125, 0.3957, 0.5312, 0.4217, 0.5312, 0.3957, 0.9062, 0.3957, 0.5312, 0.4217, 0.8125, 0.7609, 0.09375, 0.6043, 0.09375, 0.5739, 0.0, 0.5783, 0.5312, 0.4217, 0.5312, 0.4217, 0.4688, 0.5783, 0.5312, 0.4217, 0.4688, 0.5783, 0.4688, 0.6043, 0.4688, 0.5783, 0.4688, 0.5783, 0.09375, 0.6043, 0.4688, 0.5783, 0.09375, 0.6043, 0.09375, 0.6043, 0.4688, 0.5783, 0.5312, 0.5783, 0.4688, 0.787, 0.09375, 0.7609, 0.09375, 0.5739, 0.0, 0.6043, 0.5312, 0.5783, 0.5312, 0.6043, 0.4688, 0.4609, 0.9062, 0.3957, 0.9062, 0.4217, 0.8125, 0.6043, 0.8125, 0.5783, 0.8125, 0.5783, 0.5312, 0.6043, 0.8125, 0.5391, 0.9062, 0.5783, 0.8125, 0.6043, 0.8125, 0.5783, 0.5312, 0.6043, 0.5312, 0.787, 0.375, 0.7609, 0.09375, 0.787, 0.09375, 0.7609, 0.4688, 0.6043, 0.5312, 0.6043, 0.4688, 0.7609, 0.4688, 0.7609, 0.09375, 0.787, 0.375, 0.9826, 0.0, 0.9435, 0.09375, 0.787, 0.09375, 0.9826, 0.0, 0.787, 0.09375, 0.5739, 0.0, 0.7609, 0.5312, 0.6043, 0.5312, 0.7609, 0.4688, 0.787, 0.5312, 0.7609, 0.5312, 0.7609, 0.4688, 0.8261, 0.4688, 0.7609, 0.4688, 0.787, 0.375, 0.8261, 0.4688, 0.787, 0.5312, 0.7609, 0.4688, 0.6435, 0.9062, 0.5391, 0.9062, 0.6043, 0.8125, 0.9435, 0.375, 0.9435, 0.09375, 0.9826, 0.0, 0.7609, 0.8125, 0.7609, 0.5312, 0.787, 0.5312, 0.9435, 0.5312, 0.9043, 0.4688, 0.9435, 0.375, 0.9435, 0.5312, 0.8261, 0.4688, 0.9043, 0.4688, 0.9435, 0.5312, 0.787, 0.5312, 0.8261, 0.4688, 0.787, 0.9062, 0.7217, 0.9062, 0.7609, 0.8125, 0.787, 0.9062, 0.7609, 0.8125, 0.787, 0.5312, 0.9994, 0.76, 0.9871, 0.7306, 0.9913, 0.7347, 0.9994, 0.76, 0.9913, 0.7347, 0.9949, 0.7414, 0.9994, 0.76, 0.9949, 0.7414, 0.9977, 0.75, 0.9435, 0.9062, 0.9435, 0.5312, 0.9826, 0.7292, 0.9826, 0.8125, 0.9435, 0.9062, 0.9826, 0.7292, 0.9871, 0.8111, 0.9826, 0.7292, 0.9871, 0.7306, 0.9871, 0.8111, 0.9826, 0.8125, 0.9826, 0.7292, 0.9949, 0.8003, 0.9871, 0.7306, 0.9994, 0.76, 0.9949, 0.8003, 0.9871, 0.8111, 0.9871, 0.7306, 0.9949, 0.8003, 0.9994, 0.76, 1.0, 0.7708, 0.9949, 0.8003, 1.0, 0.7708, 0.9994, 0.7816, 0.9949, 0.8003, 0.9994, 0.7816, 0.9977, 0.7917, 0.9949, 0.8003, 0.9913, 0.8069, 0.9871, 0.8111, 0.9826, 1.0, 0.9435, 0.9062, 0.9826, 0.8125, 0.9826, 1.0, 0.787, 0.9062, 0.9435, 0.9062, 0.9826, 1.0, 0.7217, 0.9062, 0.787, 0.9062, 0.01739, 0.3344, 0.05652, 0.5312, 0.01739, 1.0, 0.01739, 1.0, 0.7217, 0.9062, 0.9826, 1.0, 0.01739, 1.0, 0.6435, 0.9062, 0.7217, 0.9062, 0.01739, 1.0, 0.5391, 0.9062, 0.6435, 0.9062, 0.01739, 1.0, 0.4609, 0.9062, 0.5391, 0.9062, 0.01739, 1.0, 0.3957, 0.9062, 0.4609, 0.9062, 0.01739, 1.0, 0.2391, 0.9062, 0.3957, 0.9062, 0.9826, 0.7292, 0.9435, 0.375, 0.9826, 0.0, 0.9826, 0.7292, 0.9435, 0.5312, 0.9435, 0.375, 1.0, 1.0, 0.0, 0.0, 1.0, 0.0, 1.0, 1.0, 0.0, 1.0, 0.0, 0.0, 0.0, 1.0, 0.0, 0.0, 0.2295, 0.0, 1.0, 1.0, 0.0, 1.0, 0.2295, 0.0, 1.0, 0.0, 0.0, 0.0, 0.0, 1.0, 1.0, 0.0, 0.0, 1.0, 1.0, 1.0, 0.0, 1.0, 0.2295, 0.0, 0.0, 0.0, 1.0, 1.0, 0.2295, 0.0, 0.0, 1.0, 1.0, 1.0, 0.0, 0.0, 1.0, 0.0, 1.0, 1.0, 0.0, 1.0, 0.0, 0.0, 0.07658, 0.0625, 0.0, 0.0, 0.0, 1.0, 0.07658, 0.0, 0.0, 0.0, 0.07658, 0.0625, 0.1667, 0.0625, 0.07658, 0.0625, 0.0, 1.0, 0.2658, 0.0625, 0.1667, 0.0, 0.1667, 0.0625, 0.2658, 0.0625, 0.1667, 0.0625, 0.0, 1.0, 0.2658, 0.0, 0.1667, 0.0, 0.2658, 0.0625, 0.3559, 0.0625, 0.2658, 0.0625, 0.0, 1.0, 0.455, 0.0625, 0.3559, 0.0, 0.3559, 0.0625, 0.455, 0.0625, 0.3559, 0.0625, 0.0, 1.0, 0.455, 0.0, 0.3559, 0.0, 0.455, 0.0625, 0.545, 0.0625, 0.0, 1.0, 1.0, 1.0, 0.545, 0.0625, 0.455, 0.0625, 0.0, 1.0, 0.6441, 0.0625, 0.545, 0.0, 0.545, 0.0625, 0.6441, 0.0625, 0.545, 0.0625, 1.0, 1.0, 0.6441, 0.0, 0.545, 0.0, 0.6441, 0.0625, 0.7342, 0.0625, 0.6441, 0.0625, 1.0, 1.0, 0.8333, 0.0625, 0.7342, 0.0, 0.7342, 0.0625, 0.8333, 0.0625, 0.7342, 0.0625, 1.0, 1.0, 0.8333, 0.0, 0.7342, 0.0, 0.8333, 0.0625, 0.9234, 0.0625, 0.8333, 0.0625, 1.0, 1.0, 1.0, 0.0, 0.9234, 0.0, 0.9234, 0.0625, 1.0, 0.0, 0.9234, 0.0625, 1.0, 1.0, 0.0, 0.0, 1.0, 0.0, 1.0, 1.0, 0.0, 0.0, 1.0, 1.0, 0.0, 1.0, 1.0, 0.0, 0.0, 0.0, 0.0, 1.0, 1.0, 0.0, 0.0, 1.0, 1.0, 1.0, 0.0, 0.0, 1.0, 0.0, 1.0, 1.0, 0.0, 0.0, 1.0, 1.0, 0.0, 1.0, 1.0, 0.0, 0.0, 0.0, 0.0, 1.0, 1.0, 0.0, 0.0, 1.0, 1.0, 1.0, 0.3605, 0.2808, 0.2326, 0.1154, 0.2326, 0.0, 0.5, 0.2808, 0.3605, 0.2808, 0.2326, 0.0, 0.2326, 0.8846, 0.0, 0.1154, 0.2326, 0.1154, 0.2326, 0.8846, 0.0, 0.8846, 0.0, 0.1154, 0.3605, 0.7192, 0.2326, 0.1154, 0.3605, 0.2808, 0.3605, 0.7192, 0.2326, 0.8846, 0.2326, 0.1154, 0.2326, 1.0, 0.2326, 0.8846, 0.3605, 0.7192, 0.5, 0.7192, 0.2326, 1.0, 0.3605, 0.7192, 1.0, 0.0, 0.5, 0.2808, 0.2326, 0.0, 1.0, 1.0, 0.5, 0.7192, 0.5, 0.2808, 1.0, 1.0, 0.5, 0.2808, 1.0, 0.0, 1.0, 1.0, 0.2326, 1.0, 0.5, 0.7192, 0.7674, 0.0, 0.5465, 0.2808, 0.407, 0.2808, 0.7674, 0.0, 0.407, 0.2808, 0.0, 0.0, 0.7674, 0.1154, 0.5465, 0.2808, 0.7674, 0.0, 0.407, 0.7192, 0.0, 1.0, 0.0, 0.0, 0.407, 0.7192, 0.0, 0.0, 0.407, 0.2808, 0.5465, 0.7192, 0.5465, 0.2808, 0.7674, 0.1154, 0.7674, 0.8846, 0.5465, 0.7192, 0.7674, 0.1154, 0.7674, 1.0, 0.407, 0.7192, 0.5465, 0.7192, 0.7674, 1.0, 0.0, 1.0, 0.407, 0.7192, 0.7674, 1.0, 0.5465, 0.7192, 0.7674, 0.8846, 1.0, 0.8846, 0.7674, 0.1154, 1.0, 0.1154, 1.0, 0.8846, 0.7674, 0.8846, 0.7674, 0.1154, 0.0, 0.0, 1.0, 0.0, 1.0, 1.0, 0.0, 0.0, 1.0, 1.0, 0.0, 1.0, 0.0, 0.0, 1.0, 0.0, 1.0, 1.0, 0.0, 0.0, 1.0, 1.0, 0.0, 1.0, 1.0, 0.0, 0.0, 0.0, 0.0, 1.0, 1.0, 0.0, 0.0, 1.0, 1.0, 1.0, 1.0, 0.0, 0.0, 0.0, 0.0, 1.0, 1.0, 0.0, 0.0, 1.0, 1.0, 1.0, 1.0, 0.0, 0.0, 0.0, 0.0, 1.0, 1.0, 0.0, 0.0, 1.0, 1.0, 1.0, 0.0, 0.0, 1.0, 0.0, 1.0, 1.0, 0.0, 0.0, 1.0, 1.0, 0.0, 1.0, 0.0, 0.0, 1.0, 0.0, 1.0, 1.0, 0.0, 0.0, 1.0, 1.0, 0.0, 1.0, 0.1091, 0.2597, 1.0, 1.0, 1.0, 0.2597, 0.0, 1.0, 0.1091, 0.2597, 0.0, 0.0, 0.0, 1.0, 1.0, 1.0, 0.1091, 0.2597, 0.1091, 0.7403, 1.0, 0.7403, 1.0, 0.0, 0.1091, 0.7403, 1.0, 0.0, 0.0, 0.0, 0.0, 1.0, 0.1091, 0.7403, 0.0, 0.0, 0.2953, 1.0, 1.0, 1.0, 1.0, 0.0, 0.0, 0.0, 0.2953, 1.0, 1.0, 0.0, 0.0, 0.25, 0.2953, 1.0, 0.0, 0.0, 0.2953, 0.0, 1.0, 1.0, 1.0, 0.0, 0.0, 1.0, 0.2953, 0.0, 0.0, 0.75, 0.0, 1.0, 1.0, 1.0, 0.2953, 0.0, 0.75, 1.0, 0.2806, 0.6583, 0.0, 1.0, 0.2806, 0.3417, 0.0, 1.0, 0.2806, 0.6583, 0.0, 0.0, 0.0, 1.0, 0.2806, 0.3417, 0.7083, 0.6583, 0.2806, 0.6583, 0.75, 1.0, 1.0, 0.75, 0.7083, 0.6583, 0.75, 1.0, 0.7083, 0.3417, 0.7083, 0.6583, 1.0, 0.75, 0.75, 0.0, 0.2806, 0.3417, 0.7083, 0.3417, 0.75, 0.0, 0.0, 0.0, 0.2806, 0.3417, 1.0, 0.25, 0.75, 0.0, 0.7083, 0.3417, 1.0, 0.25, 0.7083, 0.3417, 1.0, 0.75, 0.6083, 0.6583, 0.1806, 0.6583, 0.0, 1.0, 0.0, 0.0, 0.1806, 0.6583, 0.1806, 0.3417, 0.0, 0.0, 0.0, 1.0, 0.1806, 0.6583, 1.0, 1.0, 0.6083, 0.6583, 0.0, 1.0, 0.6083, 0.3417, 0.0, 0.0, 0.1806, 0.3417, 1.0, 0.0, 0.6083, 0.3417, 0.6083, 0.6583, 1.0, 0.0, 0.0, 0.0, 0.6083, 0.3417, 1.0, 0.0, 0.6083, 0.6583, 1.0, 1.0, 0.6083, 0.6583, 0.1806, 0.6583, 0.0, 1.0, 0.0, 0.0, 0.1806, 0.6583, 0.1806, 0.3417, 0.0, 0.0, 0.0, 1.0, 0.1806, 0.6583, 1.0, 1.0, 0.6083, 0.6583, 0.0, 1.0, 0.6083, 0.3417, 0.0, 0.0, 0.1806, 0.3417, 1.0, 0.0, 0.6083, 0.3417, 0.6083, 0.6583, 1.0, 0.0, 0.0, 0.0, 0.6083, 0.3417, 1.0, 0.0, 0.6083, 0.6583, 1.0, 1.0, 0.75, 1.0, 0.2806, 0.6583, 0.0, 1.0, 0.2806, 0.3417, 0.0, 1.0, 0.2806, 0.6583, 0.0, 0.0, 0.0, 1.0, 0.2806, 0.3417, 0.7083, 0.6583, 0.2806, 0.6583, 0.75, 1.0, 1.0, 0.75, 0.7083, 0.6583, 0.75, 1.0, 0.75, 0.0, 0.2806, 0.3417, 0.7083, 0.3417, 0.75, 0.0, 0.0, 0.0, 0.2806, 0.3417, 1.0, 0.25, 0.7083, 0.3417, 0.7083, 0.6583, 1.0, 0.25, 0.75, 0.0, 0.7083, 0.3417, 1.0, 0.25, 0.7083, 0.6583, 1.0, 0.75, 1.0, 0.0, 1.0, 1.0, 0.0, 1.0, 1.0, 0.0, 0.0, 1.0, 0.0, 0.0, 1.0, 0.0, 1.0, 1.0, 0.0, 1.0, 1.0, 0.0, 0.0, 1.0, 0.0, 0.0, 1.0, 1.0, 1.0, 0.0, 0.0, 0.0, 1.0, 1.0, 0.0, 0.0, 0.0, 1.0, 1.0, 1.0, 1.0, 0.0, 0.0, 0.0, 1.0, 1.0, 0.0, 0.0, 0.0, 1.0, 1.0, 1.0, 1.0, 0.0, 0.0, 0.0, 1.0, 1.0, 0.0, 0.0, 0.0, 1.0, 1.0, 0.0, 1.0, 1.0, 0.0, 1.0, 1.0, 0.0, 0.0, 1.0, 0.0, 0.0, 1.0, 0.0, 1.0, 1.0, 0.0, 1.0, 1.0, 0.0, 0.0, 1.0, 0.0, 0.0, 1.0, 1.0, 1.0, 0.0, 0.0, 0.0, 1.0, 1.0, 0.0, 0.0, 0.0, 1.0, 1.0, 1.0, 1.0, 0.0, 0.0, 0.0, 1.0, 1.0, 0.0, 0.0, 0.0, 1.0, 1.0, 0.0, 1.0, 1.0, 0.0, 1.0, 1.0, 0.0, 0.0, 1.0, 0.0, 0.0, 1.0, 1.0, 1.0, 0.0, 0.0, 0.0, 1.0, 1.0, 0.0, 0.0, 0.0, 1.0, 1.0, 0.0, 1.0, 1.0, 0.0, 1.0, 1.0, 0.0, 0.0, 1.0, 0.0, 0.0, 1.0, 0.0, 1.0, 1.0, 0.0, 1.0, 1.0, 0.0, 0.0, 1.0, 0.0, 0.0, 1.0, 1.0, 1.0, 0.0, 0.0, 0.0, 1.0, 1.0, 0.0, 0.0, 0.0, 1.0, 1.0, 1.0, 1.0, 0.0, 0.0, 0.0, 1.0, 1.0, 0.0, 0.0, 0.0, 1.0, 1.0, 0.0, 1.0, 1.0, 0.0, 1.0, 1.0, 0.0, 0.0, 1.0, 0.0, 0.0, 1.0, 0.0, 1.0, 1.0, 0.0, 1.0, 1.0, 0.0, 0.0, 1.0, 0.0, 0.0, 1.0, 1.0, 1.0, 0.0, 0.0, 0.0, 1.0, 1.0, 0.0, 0.0, 0.0, 1.0, 1.0, 1.0, 1.0, 0.0, 0.0, 0.0, 1.0, 1.0, 0.0, 0.0, 0.0, 1.0, 1.0, 1.0, 1.0, 0.0, 0.0, 0.0, 1.0, 1.0, 0.0, 0.0, 0.0, 1.0, 0.0, 0.0, 1.0, 1.0, 0.0, 1.0, 0.0, 0.0, 1.0, 0.0, 1.0, 1.0, 0.0, 0.0, 1.0, 1.0, 1.0, 0.0, 0.0, 0.0, 0.0, 1.0, 1.0, 1.0, 0.0, 0.0, 1.0, 1.0, 0.0, 1.0, 0.0, 0.0, 1.0, 0.0, 1.0, 1.0, 1.0, 0.0, 1.0, 1.0, 0.0, 1.0, 1.0, 0.0, 0.0, 1.0, 0.0, 0.0, 0.1091, 0.2597, 1.0, 0.2597, 1.0, 1.0, 0.0, 1.0, 0.0, 0.0, 0.1091, 0.2597, 0.0, 1.0, 0.1091, 0.2597, 1.0, 1.0, 0.1091, 0.7403, 1.0, 0.0, 1.0, 0.7403, 0.1091, 0.7403, 0.0, 0.0, 1.0, 0.0, 0.0, 1.0, 0.0, 0.0, 0.1091, 0.7403, 0.2953, 1.0, 1.0, 0.0, 1.0, 1.0, 0.0, 0.0, 1.0, 0.0, 0.2953, 1.0, 0.0, 0.25, 0.0, 0.0, 0.2953, 1.0, 0.2953, 0.0, 1.0, 0.0, 1.0, 1.0, 0.0, 1.0, 0.0, 0.75, 0.2953, 0.0, 0.0, 1.0, 0.2953, 0.0, 1.0, 1.0, 0.0, 0.0, 1.0, 1.0, 1.0, 0.0, 0.0, 0.0, 0.0, 1.0, 1.0, 1.0, 0.0, 0.0, 1.0, 1.0, 0.0, 1.0, 0.0, 0.0, 1.0, 0.0, 1.0, 1.0, 1.0, 0.0, 0.0, 1.0, 0.0, 0.0, 1.0, 0.0, 1.0, 1.0, 0.0, 1.0, 0.0, 1.0, 1.0, 1.0, 1.0, 0.0, 0.0, 1.0, 1.0, 0.0, 0.0, 0.0, 1.0, 0.0, 0.0, 1.0, 0.0, 0.0, 1.0, 0.0, 1.0, 1.0, 0.0, 1.0, 1.0, 0.0, 0.0, 1.0, 0.0, 0.0, 1.0, 0.0, 1.0, 1.0, 0.0, 1.0, 0.0, 1.0, 1.0, 0.0, 0.0, 0.0, 0.0, 1.0, 1.0, 1.0, 1.0, 0.0, 0.0, 0.0, 0.0, 1.0, 1.0, 1.0, 0.0, 0.0, 1.0, 1.0, 1.0, 0.0, 1.0, 0.0, 0.0, 1.0, 0.0, 0.0, 1.0, 0.0, 1.0, 1.0, 0.0, 1.0, 0.0, 1.0, 1.0, 0.0, 0.0, 0.0, 0.0, 1.0, 1.0, 1.0, 1.0, 0.0, 0.0, 0.0, 1.0, 1.0, 1.0, 0.0, 0.0, 0.0, 0.0, 1.0, 1.0, 1.0, 0.0, 1.0, 1.0, 1.0, 1.0, 0.0, 0.0, 0.0, 0.0, 1.0, 1.0, 0.0, 0.1091, 0.2597, 1.0, 1.0, 1.0, 0.2597, 0.0, 1.0, 0.1091, 0.2597, 0.0, 0.0, 0.0, 1.0, 1.0, 1.0, 0.1091, 0.2597, 0.1091, 0.7403, 1.0, 0.7403, 1.0, 0.0, 0.1091, 0.7403, 1.0, 0.0, 0.0, 0.0, 0.0, 1.0, 0.1091, 0.7403, 0.0, 0.0, 0.2953, 1.0, 1.0, 1.0, 1.0, 0.0, 0.0, 0.0, 0.2953, 1.0, 1.0, 0.0, 0.0, 0.25, 0.2953, 1.0, 0.0, 0.0, 0.2953, 0.0, 1.0, 1.0, 1.0, 0.0, 0.0, 1.0, 0.2953, 0.0, 0.0, 0.75, 0.0, 1.0, 1.0, 1.0, 0.2953, 0.0, 1.0, 0.0, 1.0, 1.0, 0.0, 1.0, 1.0, 0.0, 0.0, 1.0, 0.0, 0.0, 0.1091, 0.2597, 1.0, 0.2597, 1.0, 1.0, 0.0, 1.0, 0.0, 0.0, 0.1091, 0.2597, 0.0, 1.0, 0.1091, 0.2597, 1.0, 1.0, 0.1091, 0.7403, 1.0, 0.0, 1.0, 0.7403, 0.1091, 0.7403, 0.0, 0.0, 1.0, 0.0, 0.0, 1.0, 0.0, 0.0, 0.1091, 0.7403, 0.2953, 1.0, 1.0, 0.0, 1.0, 1.0, 0.0, 0.0, 1.0, 0.0, 0.2953, 1.0, 0.0, 0.25, 0.0, 0.0, 0.2953, 1.0, 0.2953, 0.0, 1.0, 0.0, 1.0, 1.0, 0.0, 1.0, 0.0, 0.75, 0.2953, 0.0, 0.0, 1.0, 0.2953, 0.0, 1.0, 1.0, 0.0, 0.0, 1.0, 1.0, 0.0, 1.0, 0.0, 0.0, 1.0, 0.0, 1.0, 1.0, 0.0, 0.0, 1.0, 1.0, 1.0, 0.0, 0.0, 0.0, 0.0, 1.0, 1.0, 1.0, 0.0, 0.0, 1.0, 1.0, 0.0, 1.0, 0.0, 0.0, 1.0, 0.0, 1.0, 1.0, 0.0, 0.0, 1.0, 1.0, 1.0, 0.0, 0.0, 0.0, 0.0, 1.0, 1.0, 1.0, 0.0, 0.0, 1.0, 1.0, 0.0, 1.0, 0.0, 0.0, 1.0, 0.0, 1.0, 1.0, 1.0, 0.0, 0.0, 1.0, 0.0, 0.0, 1.0, 0.0, 1.0, 1.0, 0.0, 1.0, 0.0, 1.0, 1.0, 1.0, 1.0, 0.0, 0.0, 1.0, 1.0, 0.0, 0.0, 0.0, 0.3605, 0.2808, 0.2326, 0.1154, 0.2326, 0.0, 0.5, 0.2808, 0.3605, 0.2808, 0.2326, 0.0, 0.2326, 0.8846, 0.0, 0.1154, 0.2326, 0.1154, 0.2326, 0.8846, 0.0, 0.8846, 0.0, 0.1154, 0.3605, 0.7192, 0.2326, 0.1154, 0.3605, 0.2808, 0.3605, 0.7192, 0.2326, 0.8846, 0.2326, 0.1154, 0.2326, 1.0, 0.2326, 0.8846, 0.3605, 0.7192, 0.5, 0.7192, 0.2326, 1.0, 0.3605, 0.7192, 1.0, 0.0, 0.5, 0.2808, 0.2326, 0.0, 1.0, 1.0, 0.5, 0.7192, 0.5, 0.2808, 1.0, 1.0, 0.5, 0.2808, 1.0, 0.0, 1.0, 1.0, 0.2326, 1.0, 0.5, 0.7192, 0.7674, 0.0, 0.5465, 0.2808, 0.407, 0.2808, 0.7674, 0.0, 0.407, 0.2808, 0.0, 0.0, 0.7674, 0.1154, 0.5465, 0.2808, 0.7674, 0.0, 0.407, 0.7192, 0.0, 1.0, 0.0, 0.0, 0.407, 0.7192, 0.0, 0.0, 0.407, 0.2808, 0.7674, 0.8846, 0.5465, 0.7192, 0.5465, 0.2808, 0.7674, 0.8846, 0.5465, 0.2808, 0.7674, 0.1154, 0.7674, 1.0, 0.407, 0.7192, 0.5465, 0.7192, 0.7674, 1.0, 0.0, 1.0, 0.407, 0.7192, 0.7674, 1.0, 0.5465, 0.7192, 0.7674, 0.8846, 1.0, 0.8846, 0.7674, 0.1154, 1.0, 0.1154, 1.0, 0.8846, 0.7674, 0.8846, 0.7674, 0.1154, 0.0, 0.0, 1.0, 0.0, 1.0, 1.0, 0.0, 0.0, 1.0, 1.0, 0.0, 1.0, 0.0, 0.0, 1.0, 0.0, 1.0, 1.0, 0.0, 0.0, 1.0, 1.0, 0.0, 1.0, 1.0, 0.0, 0.0, 0.0, 0.0, 1.0, 1.0, 0.0, 0.0, 1.0, 1.0, 1.0, 1.0, 0.0, 0.0, 0.0, 0.0, 1.0, 1.0, 0.0, 0.0, 1.0, 1.0, 1.0, 1.0, 0.0, 0.0, 0.0, 0.0, 1.0, 1.0, 0.0, 0.0, 1.0, 1.0, 1.0, 1.0, 0.0, 0.0, 0.0, 0.0, 1.0, 1.0, 0.0, 0.0, 1.0, 1.0, 1.0, 0.0, 0.0, 1.0, 0.0, 1.0, 1.0, 0.0, 0.0, 1.0, 1.0, 0.0, 1.0, 0.0, 0.0, 1.0, 0.0, 1.0, 1.0, 0.0, 0.0, 1.0, 1.0, 0.0, 1.0, 1.0, 0.0, 0.0, 1.0, 0.0, 0.0, 1.0, 0.0, 1.0, 1.0, 0.0, 1.0, 1.0, 0.0, 0.0, 1.0, 0.0, 0.0, 1.0, 0.0, 1.0, 1.0, 0.0, 1.0, 0.0, 1.0, 1.0, 0.0, 0.0, 0.0, 0.0, 1.0, 1.0, 1.0, 1.0, 0.0, 0.0, 0.0, 0.0, 1.0, 1.0, 1.0, 0.0, 0.0, 1.0, 1.0, 1.0, 0.0, 1.0, 0.0, 0.0, 1.0, 0.0, 0.0, 1.0, 0.0, 1.0, 1.0, 0.0, 1.0, 0.0, 1.0, 1.0, 0.0, 0.0, 0.0, 0.0, 1.0, 1.0, 1.0, 1.0, 0.0, 0.0, 0.0, 1.0, 1.0, 1.0, 0.0, 0.0, 0.0, 0.0, 1.0, 1.0, 1.0, 0.0, 1.0, 1.0, 1.0, 1.0, 0.0, 0.0, 0.0, 0.0, 1.0, 1.0, 0.0, 1.0, 0.0, 0.0, 0.0, 0.0, 1.0, 1.0, 0.0, 0.0, 1.0, 1.0, 1.0, 0.3605, 0.2808, 0.2326, 0.1154, 0.2326, 0.0, 0.5, 0.2808, 0.3605, 0.2808, 0.2326, 0.0, 0.2326, 0.8846, 0.0, 0.1154, 0.2326, 0.1154, 0.2326, 0.8846, 0.0, 0.8846, 0.0, 0.1154, 0.3605, 0.7192, 0.2326, 0.1154, 0.3605, 0.2808, 0.3605, 0.7192, 0.2326, 0.8846, 0.2326, 0.1154, 0.2326, 1.0, 0.2326, 0.8846, 0.3605, 0.7192, 0.5, 0.7192, 0.2326, 1.0, 0.3605, 0.7192, 1.0, 0.0, 0.5, 0.2808, 0.2326, 0.0, 1.0, 1.0, 0.5, 0.7192, 0.5, 0.2808, 1.0, 1.0, 0.5, 0.2808, 1.0, 0.0, 1.0, 1.0, 0.2326, 1.0, 0.5, 0.7192, 0.7674, 0.0, 0.5465, 0.2808, 0.407, 0.2808, 0.7674, 0.0, 0.407, 0.2808, 0.0, 0.0, 0.7674, 0.1154, 0.5465, 0.2808, 0.7674, 0.0, 0.407, 0.7192, 0.0, 1.0, 0.0, 0.0, 0.407, 0.7192, 0.0, 0.0, 0.407, 0.2808, 0.7674, 0.8846, 0.5465, 0.7192, 0.5465, 0.2808, 0.7674, 0.8846, 0.5465, 0.2808, 0.7674, 0.1154, 0.7674, 1.0, 0.407, 0.7192, 0.5465, 0.7192, 0.7674, 1.0, 0.0, 1.0, 0.407, 0.7192, 0.7674, 1.0, 0.5465, 0.7192, 0.7674, 0.8846, 1.0, 0.8846, 0.7674, 0.1154, 1.0, 0.1154, 1.0, 0.8846, 0.7674, 0.8846, 0.7674, 0.1154, 0.0, 0.0, 1.0, 0.0, 1.0, 1.0, 0.0, 0.0, 1.0, 1.0, 0.0, 1.0, 0.0, 0.0, 1.0, 0.0, 1.0, 1.0, 0.0, 0.0, 1.0, 1.0, 0.0, 1.0, 1.0, 0.0, 0.0, 0.0, 0.0, 1.0, 1.0, 0.0, 0.0, 1.0, 1.0, 1.0, 1.0, 0.0, 0.0, 0.0, 0.0, 1.0, 1.0, 0.0, 0.0, 1.0, 1.0, 1.0, 1.0, 0.0, 0.0, 0.0, 0.0, 1.0, 1.0, 0.0, 0.0, 1.0, 1.0, 1.0, 0.0, 0.0, 1.0, 0.0, 1.0, 1.0, 0.0, 0.0, 1.0, 1.0, 0.0, 1.0, 0.0, 0.0, 1.0, 0.0, 1.0, 1.0, 0.0, 0.0, 1.0, 1.0, 0.0, 1.0, 0.1091, 0.2597, 1.0, 1.0, 1.0, 0.2597, 0.0, 1.0, 0.1091, 0.2597, 0.0, 0.0, 0.0, 1.0, 1.0, 1.0, 0.1091, 0.2597, 0.1091, 0.7403, 1.0, 0.7403, 1.0, 0.0, 0.1091, 0.7403, 1.0, 0.0, 0.0, 0.0, 0.0, 1.0, 0.1091, 0.7403, 0.0, 0.0, 0.2953, 1.0, 1.0, 1.0, 1.0, 0.0, 0.0, 0.0, 0.2953, 1.0, 1.0, 0.0, 0.0, 0.25, 0.2953, 1.0, 0.0, 0.0, 0.2953, 0.0, 1.0, 1.0, 1.0, 0.0, 0.0, 1.0, 0.2953, 0.0, 0.0, 0.75, 0.0, 1.0, 1.0, 1.0, 0.2953, 0.0, 0.2806, 0.3417, 0.0, 1.0, 0.2806, 0.6583, 0.0, 0.0, 0.0, 1.0, 0.2806, 0.3417, 0.7083, 0.6583, 0.0, 1.0, 1.0, 1.0, 0.7083, 0.6583, 0.2806, 0.6583, 0.0, 1.0, 0.7083, 0.3417, 0.0, 0.0, 0.2806, 0.3417, 1.0, 0.0, 0.7083, 0.3417, 0.7083, 0.6583, 1.0, 0.0, 0.7083, 0.6583, 1.0, 1.0, 1.0, 0.0, 0.0, 0.0, 0.7083, 0.3417, 0.75, 1.0, 0.1806, 0.6583, 0.0, 1.0, 0.6083, 0.6583, 0.1806, 0.6583, 0.75, 1.0, 0.0, 0.0, 0.1806, 0.6583, 0.1806, 0.3417, 0.0, 0.0, 0.0, 1.0, 0.1806, 0.6583, 1.0, 0.75, 0.6083, 0.6583, 0.75, 1.0, 0.75, 0.0, 0.1806, 0.3417, 0.6083, 0.3417, 0.75, 0.0, 0.0, 0.0, 0.1806, 0.3417, 1.0, 0.25, 0.6083, 0.3417, 0.6083, 0.6583, 1.0, 0.25, 0.75, 0.0, 0.6083, 0.3417, 1.0, 0.25, 0.6083, 0.6583, 1.0, 0.75, 0.75, 1.0, 0.1806, 0.6583, 0.0, 1.0, 0.6083, 0.6583, 0.1806, 0.6583, 0.75, 1.0, 0.0, 0.0, 0.1806, 0.6583, 0.1806, 0.3417, 0.0, 0.0, 0.0, 1.0, 0.1806, 0.6583, 1.0, 0.75, 0.6083, 0.6583, 0.75, 1.0, 0.75, 0.0, 0.1806, 0.3417, 0.6083, 0.3417, 0.75, 0.0, 0.0, 0.0, 0.1806, 0.3417, 1.0, 0.25, 0.6083, 0.3417, 0.6083, 0.6583, 1.0, 0.25, 0.75, 0.0, 0.6083, 0.3417, 1.0, 0.25, 0.6083, 0.6583, 1.0, 0.75, 0.2806, 0.3417, 0.0, 1.0, 0.2806, 0.6583, 0.0, 0.0, 0.0, 1.0, 0.2806, 0.3417, 0.7083, 0.6583, 0.0, 1.0, 1.0, 1.0, 0.7083, 0.6583, 0.2806, 0.6583, 0.0, 1.0, 0.7083, 0.3417, 0.0, 0.0, 0.2806, 0.3417, 1.0, 0.0, 0.7083, 0.3417, 0.7083, 0.6583, 1.0, 0.0, 0.7083, 0.6583, 1.0, 1.0, 1.0, 0.0, 0.0, 0.0, 0.7083, 0.3417, 1.0, 0.0, 1.0, 1.0, 0.0, 1.0, 1.0, 0.0, 0.0, 1.0, 0.0, 0.0, 1.0, 1.0, 1.0, 0.0, 0.0, 0.0, 1.0, 1.0, 0.0, 0.0, 0.0, 1.0, 1.0, 1.0, 1.0, 0.0, 0.0, 0.0, 1.0, 1.0, 0.0, 0.0, 0.0, 1.0, 1.0, 0.0, 1.0, 1.0, 0.0, 1.0, 1.0, 0.0, 0.0, 1.0, 0.0, 0.0, 1.0, 0.0, 1.0, 1.0, 0.0, 1.0, 1.0, 0.0, 0.0, 1.0, 0.0, 0.0, 1.0, 1.0, 1.0, 0.0, 0.0, 0.0, 1.0, 1.0, 0.0, 0.0, 0.0, 1.0, 1.0, 1.0, 1.0, 0.0, 0.0, 0.0, 1.0, 1.0, 0.0, 0.0, 0.0, 1.0, 1.0, 1.0, 1.0, 0.0, 0.0, 0.0, 1.0, 1.0, 0.0, 0.0, 0.0, 1.0, 1.0, 1.0, 1.0, 0.0, 0.0, 0.0, 1.0, 1.0, 0.0, 0.0, 0.0, 1.0, 1.0, 0.0, 1.0, 1.0, 0.0, 1.0, 1.0, 0.0, 0.0, 1.0, 0.0, 0.0, 1.0, 0.0, 1.0, 1.0, 0.0, 1.0, 1.0, 0.0, 0.0, 1.0, 0.0, 0.0, 1.0, 0.0, 1.0, 1.0, 0.0, 1.0, 1.0, 0.0, 0.0, 1.0, 0.0, 0.0, 1.0, 1.0, 1.0, 0.0, 0.0, 0.0, 1.0, 1.0, 0.0, 0.0, 0.0, 1.0, 1.0, 1.0, 1.0, 0.0, 0.0, 0.0, 1.0, 1.0, 0.0, 0.0, 0.0, 1.0, 1.0, 1.0, 1.0, 0.0, 0.0, 0.0, 1.0, 1.0, 0.0, 0.0, 0.0, 1.0, 1.0, 1.0, 1.0, 0.0, 0.0, 0.0, 1.0, 1.0, 0.0, 0.0, 0.0, 1.0, 1.0, 0.0, 1.0, 1.0, 0.0, 1.0, 1.0, 0.0, 0.0, 1.0, 0.0, 0.0, 1.0, 0.0, 1.0, 1.0, 0.0, 1.0, 1.0, 0.0, 0.0, 1.0, 0.0, 0.0, 1.0, 1.0, 1.0, 0.0, 0.0, 0.0, 1.0, 1.0, 0.0, 0.0, 0.0, 1.0, 1.0, 1.0, 1.0, 0.0, 0.0, 0.0, 1.0, 1.0, 0.0, 0.0, 0.0, 1.0, 0.0, 0.0, 1.0, 1.0, 0.0, 1.0, 0.0, 0.0, 1.0, 0.0, 1.0, 1.0, 0.0, 0.0, 1.0, 1.0, 1.0, 0.0, 0.0, 0.0, 0.0, 1.0, 1.0, 1.0, 0.0, 0.0, 1.0, 1.0, 0.0, 1.0, 0.0, 0.0, 1.0, 0.0, 1.0, 1.0, 1.0, 0.0, 1.0, 1.0, 0.0, 1.0, 1.0, 0.0, 0.0, 1.0, 0.0, 0.0, 0.1091, 0.2597, 1.0, 0.2597, 1.0, 1.0, 0.0, 1.0, 0.0, 0.0, 0.1091, 0.2597, 0.0, 1.0, 0.1091, 0.2597, 1.0, 1.0, 0.1091, 0.7403, 1.0, 0.0, 1.0, 0.7403, 0.1091, 0.7403, 0.0, 0.0, 1.0, 0.0, 0.0, 1.0, 0.0, 0.0, 0.1091, 0.7403, 0.2953, 1.0, 1.0, 0.0, 1.0, 1.0, 0.0, 0.0, 1.0, 0.0, 0.2953, 1.0, 0.0, 0.25, 0.0, 0.0, 0.2953, 1.0, 0.2953, 0.0, 1.0, 0.0, 1.0, 1.0, 0.0, 1.0, 0.0, 0.75, 0.2953, 0.0, 0.0, 1.0, 0.2953, 0.0, 1.0, 1.0, 0.0, 0.0, 1.0, 1.0, 1.0, 0.0, 0.0, 0.0, 0.0, 1.0, 1.0, 1.0, 0.0, 0.0, 1.0, 1.0, 0.0, 1.0, 0.0, 0.0, 1.0, 0.0, 1.0, 1.0, 1.0, 0.0, 0.0, 1.0, 0.0, 0.0, 1.0, 0.0, 1.0, 1.0, 0.0, 1.0, 0.0, 1.0, 1.0, 1.0, 1.0, 0.0, 0.0, 1.0, 1.0, 0.0, 0.0, 0.0, 1.0, 0.0, 0.0, 1.0, 0.0, 0.0, 1.0, 0.0, 1.0, 1.0, 0.0, 1.0, 1.0, 0.0, 0.0, 1.0, 0.0, 0.0, 1.0, 0.0, 1.0, 1.0, 0.0, 1.0, 0.0, 1.0, 1.0, 0.0, 0.0, 0.0, 0.0, 1.0, 1.0, 1.0, 1.0, 0.0, 0.0, 0.0, 0.0, 1.0, 1.0, 1.0, 0.0, 0.0, 1.0, 1.0, 1.0, 0.0, 1.0, 0.0, 0.0, 1.0, 0.0, 0.0, 1.0, 0.0, 1.0, 1.0, 0.0, 1.0, 0.0, 1.0, 1.0, 0.0, 0.0, 0.0, 0.0, 1.0, 1.0, 1.0, 1.0, 0.0, 0.0, 0.0, 1.0, 1.0, 1.0, 0.0, 0.0, 0.0, 0.0, 1.0, 1.0, 1.0, 0.0, 1.0, 1.0, 1.0, 1.0, 0.0, 0.0, 0.0, 0.0, 1.0, 1.0, 0.0, 0.1091, 0.2597, 1.0, 1.0, 1.0, 0.2597, 0.0, 1.0, 0.1091, 0.2597, 0.0, 0.0, 0.0, 1.0, 1.0, 1.0, 0.1091, 0.2597, 0.1091, 0.7403, 1.0, 0.7403, 1.0, 0.0, 0.1091, 0.7403, 1.0, 0.0, 0.0, 0.0, 0.0, 1.0, 0.1091, 0.7403, 0.0, 0.0, 0.2953, 1.0, 1.0, 1.0, 1.0, 0.0, 0.0, 0.0, 0.2953, 1.0, 1.0, 0.0, 0.0, 0.25, 0.2953, 1.0, 0.0, 0.0, 0.2953, 0.0, 1.0, 1.0, 1.0, 0.0, 0.0, 1.0, 0.2953, 0.0, 0.0, 0.75, 0.0, 1.0, 1.0, 1.0, 0.2953, 0.0, 1.0, 0.0, 1.0, 1.0, 0.0, 1.0, 1.0, 0.0, 0.0, 1.0, 0.0, 0.0, 0.1091, 0.2597, 1.0, 0.2597, 1.0, 1.0, 0.0, 1.0, 0.0, 0.0, 0.1091, 0.2597, 0.0, 1.0, 0.1091, 0.2597, 1.0, 1.0, 0.1091, 0.7403, 1.0, 0.0, 1.0, 0.7403, 0.1091, 0.7403, 0.0, 0.0, 1.0, 0.0, 0.0, 1.0, 0.0, 0.0, 0.1091, 0.7403, 0.2953, 1.0, 1.0, 0.0, 1.0, 1.0, 0.0, 0.0, 1.0, 0.0, 0.2953, 1.0, 0.0, 0.25, 0.0, 0.0, 0.2953, 1.0, 0.2953, 0.0, 1.0, 0.0, 1.0, 1.0, 0.0, 1.0, 0.0, 0.75, 0.2953, 0.0, 0.0, 1.0, 0.2953, 0.0, 1.0, 1.0, 0.0, 0.0, 1.0, 1.0, 0.0, 1.0, 0.0, 0.0, 1.0, 0.0, 1.0, 1.0, 0.0, 0.0, 1.0, 1.0, 1.0, 0.0, 0.0, 0.0, 0.0, 1.0, 1.0, 1.0, 0.0, 0.0, 1.0, 1.0, 0.0, 1.0, 0.0, 0.0, 1.0, 0.0, 1.0, 1.0, 0.0, 0.0, 1.0, 1.0, 1.0, 0.0, 0.0, 0.0, 0.0, 1.0, 1.0, 1.0, 0.0, 0.0, 1.0, 1.0, 0.0, 1.0, 0.0, 0.0, 1.0, 0.0, 1.0, 1.0, 1.0, 0.0, 0.0, 1.0, 0.0, 0.0, 1.0, 0.0, 1.0, 1.0, 0.0, 1.0, 0.0, 1.0, 1.0, 1.0, 1.0, 0.0, 0.0, 1.0, 1.0, 0.0, 0.0, 0.0, 1.0, 0.0, 0.0, 1.0, 0.0, 0.0, 1.0, 0.0, 1.0, 1.0, 0.0, 1.0, 1.0, 0.0, 0.0, 1.0, 0.0, 0.0, 1.0, 0.0, 1.0, 1.0, 0.0, 1.0, 0.0, 1.0, 1.0, 0.0, 0.0, 0.0, 0.0, 1.0, 1.0, 1.0, 1.0, 0.0, 0.0, 0.0, 0.0, 1.0, 1.0, 1.0, 0.0, 0.0, 1.0, 1.0, 1.0, 0.0, 1.0, 0.0, 0.0, 1.0, 0.0, 0.0, 1.0, 0.0, 1.0, 1.0, 0.0, 1.0, 0.0, 1.0, 1.0, 0.0, 0.0, 0.0, 0.0, 1.0, 1.0, 1.0, 1.0, 0.0, 0.0, 0.0, 1.0, 1.0, 1.0, 0.0, 0.0, 0.0, 0.0, 1.0, 1.0, 1.0, 0.0, 1.0, 1.0, 1.0, 1.0, 0.0, 0.0, 0.0, 0.0, 1.0, 1.0, 0.0, 1.0, 0.0, 0.0, 0.0, 0.0, 1.0, 1.0, 0.0, 0.0, 1.0, 1.0, 1.0, 0.0, 1.0, 1.0, 1.0, 1.0, 0.0, 0.0, 1.0, 1.0, 0.0, 0.0, 0.0, 1.0, 0.0, 1.0, 1.0, 0.0, 1.0, 1.0, 0.0, 0.0, 1.0, 0.0, 0.0, 1.0, 1.0, 1.0, 0.0, 0.0, 0.0, 1.0, 1.0, 0.0, 0.0, 0.0, 1.0, 1.0, 1.0, 1.0, 0.0, 0.0, 0.0, 1.0, 1.0, 0.0, 0.0, 0.0, 1.0, 1.0, 0.0, 1.0, 1.0, 0.0, 1.0, 1.0, 0.0, 0.0, 1.0, 0.0, 0.0, 0.2806, 0.3417, 0.0, 1.0, 0.2806, 0.6583, 0.0, 0.0, 0.0, 1.0, 0.2806, 0.3417, 0.7083, 0.6583, 0.0, 1.0, 1.0, 1.0, 0.7083, 0.6583, 0.2806, 0.6583, 0.0, 1.0, 0.7083, 0.3417, 0.7083, 0.6583, 1.0, 1.0, 0.7083, 0.3417, 0.0, 0.0, 0.2806, 0.3417, 1.0, 0.0, 0.0, 0.0, 0.7083, 0.3417, 1.0, 0.0, 0.7083, 0.3417, 1.0, 1.0, 0.75, 1.0, 0.1806, 0.6583, 0.0, 1.0, 0.1806, 0.3417, 0.0, 1.0, 0.1806, 0.6583, 0.6083, 0.6583, 0.1806, 0.6583, 0.75, 1.0, 0.0, 0.0, 0.0, 1.0, 0.1806, 0.3417, 1.0, 0.75, 0.6083, 0.6583, 0.75, 1.0, 0.6083, 0.3417, 0.6083, 0.6583, 1.0, 0.75, 1.0, 0.25, 0.6083, 0.3417, 1.0, 0.75, 0.75, 0.0, 0.1806, 0.3417, 0.6083, 0.3417, 0.75, 0.0, 0.0, 0.0, 0.1806, 0.3417, 0.75, 0.0, 0.6083, 0.3417, 1.0, 0.25, 1.0, 0.0, 1.0, 1.0, 0.0, 1.0, 1.0, 0.0, 0.0, 1.0, 0.0, 0.0, 1.0, 1.0, 1.0, 0.0, 0.0, 0.0, 1.0, 1.0, 0.0, 0.0, 0.0, 1.0, 1.0, 1.0, 1.0, 0.0, 0.0, 0.0, 1.0, 1.0, 0.0, 0.0, 0.0, 1.0, 1.0, 1.0, 1.0, 0.0, 0.0, 0.0, 1.0, 1.0, 0.0, 0.0, 0.0, 1.0, 1.0, 1.0, 1.0, 0.0, 0.0, 0.0, 1.0, 1.0, 0.0, 0.0, 0.0, 1.0, 1.0, 0.0, 1.0, 1.0, 0.0, 1.0, 1.0, 0.0, 0.0, 1.0, 0.0, 0.0, 0.1091, 0.2597, 1.0, 1.0, 1.0, 0.2597, 0.0, 1.0, 0.1091, 0.2597, 0.0, 0.0, 0.0, 1.0, 1.0, 1.0, 0.1091, 0.2597, 0.1091, 0.7403, 1.0, 0.7403, 1.0, 0.0, 0.1091, 0.7403, 1.0, 0.0, 0.0, 0.0, 0.0, 1.0, 0.1091, 0.7403, 0.0, 0.0, 0.2953, 0.0, 1.0, 1.0, 1.0, 0.0, 0.0, 1.0, 0.2953, 0.0, 0.0, 0.75, 0.0, 1.0, 1.0, 1.0, 0.2953, 0.0, 0.2953, 1.0, 1.0, 1.0, 1.0, 0.0, 0.0, 0.0, 0.2953, 1.0, 1.0, 0.0, 0.0, 0.25, 0.2953, 1.0, 0.0, 0.0, 1.0, 0.0, 1.0, 1.0, 0.0, 1.0, 1.0, 0.0, 0.0, 1.0, 0.0, 0.0, 0.1091, 0.2597, 1.0, 0.2597, 1.0, 1.0, 0.0, 1.0, 0.0, 0.0, 0.1091, 0.2597, 0.0, 1.0, 0.1091, 0.2597, 1.0, 1.0, 0.1091, 0.7403, 1.0, 0.0, 1.0, 0.7403, 0.1091, 0.7403, 0.0, 0.0, 1.0, 0.0, 0.0, 1.0, 0.0, 0.0, 0.1091, 0.7403, 0.2953, 0.0, 1.0, 0.0, 1.0, 1.0, 0.0, 1.0, 0.0, 0.75, 0.2953, 0.0, 0.0, 1.0, 0.2953, 0.0, 1.0, 1.0, 0.2953, 1.0, 1.0, 0.0, 1.0, 1.0, 0.0, 0.0, 1.0, 0.0, 0.2953, 1.0, 0.0, 0.25, 0.0, 0.0, 0.2953, 1.0, 0.0, 0.0, 1.0, 1.0, 0.0, 1.0, 0.0, 0.0, 1.0, 0.0, 1.0, 1.0, 0.0, 0.0, 1.0, 1.0, 1.0, 0.0, 0.0, 0.0, 0.0, 1.0, 1.0, 1.0, 0.0, 0.0, 1.0, 1.0, 0.0, 1.0, 0.0, 0.0, 1.0, 0.0, 1.0, 1.0, 0.0, 0.0, 1.0, 1.0, 1.0, 0.0, 0.0, 0.0, 0.0, 1.0, 1.0, 1.0, 0.0, 0.0, 1.0, 1.0, 0.0, 1.0, 0.0, 0.0, 1.0, 0.0, 1.0, 1.0, 1.0, 0.0, 0.0, 1.0, 0.0, 0.0, 1.0, 0.0, 1.0, 1.0, 0.0, 1.0, 0.0, 1.0, 1.0, 1.0, 1.0, 0.0, 0.0, 1.0, 1.0, 0.0, 0.0, 0.0, 0.0, 0.0, 1.0, 1.0, 1.0, 0.0, 0.0, 0.0, 0.0, 1.0, 1.0, 1.0, 0.0, 0.0, 1.0, 1.0, 1.0, 0.0, 0.0, 0.0, 0.0, 1.0, 1.0, 1.0, 0.0, 1.0, 1.0, 0.0, 0.0, 0.0, 0.0, 1.0, 1.0, 1.0, 1.0, 0.0, 1.0, 0.0, 0.0, 1.0, 0.0, 0.0, 1.0, 0.0, 1.0, 1.0, 0.0, 1.0, 1.0, 0.0, 0.0, 1.0, 0.0, 0.0, 1.0, 0.0, 1.0, 1.0, 0.0, 1.0, 1.0, 0.0, 0.0, 1.0, 0.0, 0.0, 1.0, 0.0, 1.0, 1.0, 0.0, 1.0, 0.0, 1.0, 1.0, 0.0, 0.0, 0.0, 0.0, 1.0, 1.0, 1.0, 1.0, 0.0, 0.0, 0.0, 0.0, 1.0, 1.0, 1.0, 0.0, 0.0, 1.0, 1.0, 1.0, 0.0, 0.0, 0.0, 1.0, 0.0, 1.0, 1.0, 0.0, 0.0, 1.0, 1.0, 0.0, 1.0, 0.0, 0.0, 1.0, 0.0, 1.0, 1.0, 0.0, 0.0, 1.0, 1.0, 0.0, 1.0, 0.0, 0.0, 1.0, 0.0, 1.0, 1.0, 0.0, 0.0, 1.0, 1.0, 0.0, 1.0, 1.0, 0.0, 0.0, 0.0, 0.0, 1.0, 1.0, 0.0, 0.0, 1.0, 1.0, 1.0, 1.0, 0.0, 0.0, 0.0, 0.0, 1.0, 1.0, 0.0, 0.0, 1.0, 1.0, 1.0, 1.0, 0.0, 0.0, 0.0, 0.0, 1.0, 1.0, 0.0, 0.0, 1.0, 1.0, 1.0, 0.0, 0.0, 1.0, 0.0, 1.0, 1.0, 0.0, 0.0, 1.0, 1.0, 0.0, 1.0, 0.7083, 0.6583, 0.2806, 0.6583, 0.407, 0.7192, 0.5465, 0.7192, 0.407, 0.2808, 0.407, 0.7192, 0.2806, 0.6583, 0.2806, 0.3417, 0.2806, 0.3417, 0.7083, 0.3417, 0.5465, 0.2808, 0.407, 0.2808, 0.5465, 0.7192, 0.5465, 0.2808, 0.7083, 0.3417, 0.7083, 0.6583, 0.7083, 0.3417, 0.7083, 0.6583, 0.5465, 0.7192, 0.5465, 0.2808, 0.7083, 0.6583, 0.5465, 0.7192, 0.5465, 0.2808, 0.7083, 0.3417, 0.5465, 0.7192, 0.5465, 0.2808, 0.7083, 0.3417, 0.7083, 0.6583, 0.7083, 0.3417, 0.7083, 0.6583, 0.5465, 0.7192, 0.5465, 0.2808, 0.6083, 0.3417, 0.6083, 0.6583, 0.5, 0.7192, 0.5, 0.2808, 0.6083, 0.3417, 0.6083, 0.6583, 0.5, 0.7192, 0.5, 0.2808, 0.6083, 0.3417, 0.6083, 0.6583, 0.5, 0.7192, 0.5, 0.2808, 0.6083, 0.6583, 0.5, 0.7192, 0.5, 0.2808, 0.6083, 0.3417, 0.6083, 0.3417, 0.6083, 0.6583, 0.5, 0.7192, 0.5, 0.2808, 0.2806, 0.3417, 0.7083, 0.3417, 0.5465, 0.2808, 0.407, 0.2808, 0.2806, 0.3417, 0.7083, 0.3417, 0.5465, 0.2808, 1.0, 0.0, 0.2806, 0.3417, 0.7083, 0.3417, 0.5465, 0.2808, 0.407, 0.2808, 0.2806, 0.3417, 0.7083, 0.3417, 0.5465, 0.2808, 0.407, 0.2808, 0.1806, 0.3417, 0.6083, 0.3417, 0.5, 0.2808, 0.3605, 0.2808, 0.1806, 0.3417, 0.6083, 0.3417, 0.5, 0.2808, 0.3605, 0.2808, 0.1806, 0.3417, 0.6083, 0.3417, 0.5, 0.2808, 1.0, 0.0, 0.1806, 0.3417, 0.6083, 0.3417, 0.5, 0.2808, 0.3605, 0.2808, 0.1806, 0.3417, 0.6083, 0.3417, 0.5, 0.2808, 0.3605, 0.2808, 0.2806, 0.3417, 0.407, 0.2808, 0.407, 0.7192, 0.2806, 0.6583, 0.1806, 0.6583, 0.1806, 0.3417, 0.3605, 0.2808, 0.3605, 0.7192, 0.1806, 0.6583, 0.1806, 0.3417, 0.3605, 0.2808, 0.3605, 0.7192, 0.3605, 0.7192, 0.1806, 0.6583, 0.1806, 0.3417, 1.0, 0.0, 0.1806, 0.6583, 0.1806, 0.3417, 0.3605, 0.2808, 0.3605, 0.7192, 0.1806, 0.3417, 0.3605, 0.2808, 0.3605, 0.7192, 0.1806, 0.6583, 0.2806, 0.3417, 0.407, 0.2808, 0.407, 0.7192, 0.2806, 0.6583, 0.407, 0.2808, 0.407, 0.7192, 0.2806, 0.6583, 0.2806, 0.3417, 0.2806, 0.6583, 0.2806, 0.3417, 1.0, 0.0, 0.407, 0.7192, 0.6083, 0.6583, 0.1806, 0.6583, 0.3605, 0.7192, 0.5, 0.7192, 0.0, 1.0, 0.0, 0.0, 0.3605, 0.7192, 0.5, 0.7192, 0.6083, 0.6583, 0.1806, 0.6583, 0.3605, 0.7192, 1.0, 1.0, 0.0, 1.0, 0.0, 0.0, 0.3605, 0.7192, 0.5, 0.7192, 0.6083, 0.6583, 0.1806, 0.6583, 0.3605, 0.7192, 0.5, 0.7192, 0.0, 1.0, 0.0, 0.0, 0.407, 0.7192, 0.5465, 0.7192, 0.7083, 0.6583, 0.2806, 0.6583, 0.407, 0.7192, 1.0, 1.0, 0.7083, 0.6583, 0.2806, 0.6583, 0.407, 0.7192, 0.5465, 0.7192, 0.0, 1.0, 0.0, 0.0, 0.407, 0.7192, 0.5465, 0.7192])
me_shape_9_indexedfaceset_002.materials.append(mat_half_transparent_white)
me_shape_9_indexedfaceset_002.materials.append(mat_metal_goldpins_1)
me_shape_9_indexedfaceset_002.update()

# ---- objects
ob_shape_9_indexedfaceset = bpy.data.objects.new('SHAPE_9_IndexedFaceSet', me_shape_9_indexedfaceset_002)

# ---- transforms, parenting, visibility, modifiers, constraints
ob_shape_9_indexedfaceset.location = (-9.537e-07, 2.384e-07, -1.421e-14)
ob_shape_9_indexedfaceset.rotation_euler = (1.571, 0.0, -3.142)
ob_shape_9_indexedfaceset.scale = (2.54, 2.54, 2.54)
_m = ob_shape_9_indexedfaceset.modifiers.new('Bevel', 'BEVEL')
_m.segments = 3
_m = ob_shape_9_indexedfaceset.modifiers.new('Auto Smooth', 'NODES')
_m.node_group = ng_auto_smooth
_gi = [s.identifier for s in ng_auto_smooth.interface.items_tree if s.item_type == 'SOCKET' and s.in_out == 'INPUT']
_m[_gi[1]] = 0.5236  # Angle

# ---- collection membership
col_collection.objects.link(ob_shape_9_indexedfaceset)

# ---- scene / render settings (as saved in the file)
scene.frame_start = 1; scene.frame_end = 250; scene.frame_set(225)
scene.render.engine = 'CYCLES'
scene.cycles.sampling_pattern = 'TABULATED_SOBOL'
scene.cycles.use_light_tree = False
scene.view_settings.view_transform = 'Filmic'
bpy.context.view_layer.update()

# ---- added for rendering (the .blend has no active camera and no usable light): camera, sun
cam_auto = bpy.data.cameras.new('AutoCamera')
cam_auto.lens = 50.0
cam_auto.sensor_width = 36.0
cam_auto.clip_end = 1000.0
ob_auto_camera = bpy.data.objects.new('AutoCamera', cam_auto)
scene.collection.objects.link(ob_auto_camera)
ob_auto_camera.location = (36.3977, -36.7972, 27.0481)
ob_auto_camera.rotation_euler = (1.09748, -7.21219e-08, 0.694738)
scene.camera = ob_auto_camera
light_auto_sun = bpy.data.lights.new('AutoSun', 'SUN')
light_auto_sun.energy = 3.0
light_auto_sun.angle = 0.0523599
ob_auto_sun = bpy.data.objects.new('AutoSun', light_auto_sun)
scene.collection.objects.link(ob_auto_sun)
ob_auto_sun.rotation_euler = (0.872665, 0.174533, 0.523599)
bpy.context.view_layer.update()

